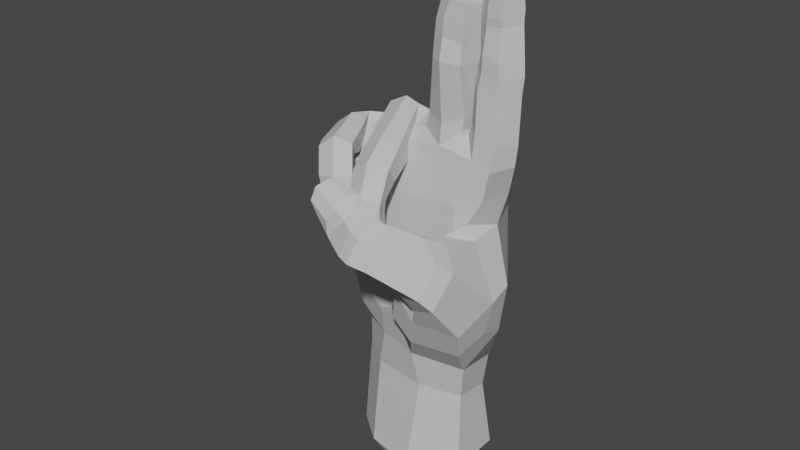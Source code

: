 # Source: U_Handshape.blend  (saved by Blender 3.6.11; exported with 4.5.12 LTS)
import bpy
from mathutils import Matrix  # noqa: F401  (used for matrix-valued properties, if any)

bpy.ops.wm.read_factory_settings(use_empty=True)
scene = bpy.context.scene
scene.name = 'Scene'

# ---- collections
col_u = bpy.data.collections.new('U'); scene.collection.children.link(col_u)

# ---- materials (node trees are filled in below, after node groups)
mat_material__46_024 = bpy.data.materials.new('Material #46.024')
mat_material__46_024.alpha_threshold = 0.0
mat_material__46_024.use_transparent_shadow = False
mat_material__46_024.diffuse_color = (0.6038, 0.6038, 0.6038, 1.0)
mat_material__46_024.specular_color = (0.9, 0.9, 0.9)
mat_material__46_024.roughness = 0.5
mat_material__46_024.specular_intensity = 0.0

# ---- material node trees

# ---- world
world_world = bpy.data.worlds.new('World'); scene.world = world_world
world_world.use_nodes = True; world_world.node_tree.nodes.clear()
_N = world_world.node_tree.nodes; _L = world_world.node_tree.links
n0 = _N.new('ShaderNodeOutputWorld'); n0.name = 'World Output'; n0.location = (300, 300)
n1 = _N.new('ShaderNodeBackground'); n1.name = 'Background'; n1.location = (10, 300)
n1.inputs[0].default_value = (0.05088, 0.05088, 0.05088, 1.0)
_L.new(n1.outputs[0], n0.inputs[0])
n0.is_active_output = True
world_world.color = (0.05088, 0.05088, 0.05088)
world_world.use_sun_shadow = False
world_world.sun_shadow_jitter_overblur = 0.0

# ---- meshes
me_untitled_024 = bpy.data.meshes.new('Untitled.024')
me_untitled_024.from_pydata([(11.76, 7.368, 50.31), (4.286, 6.906, 69.74), (12.5, 5.775, 69.46), (2.974, 8.616, 49.93), (-5.755, 7.524, 48.69), (-4.998, 5.54, 67.98), (-15.27, 2.925, 62.78), (-13.79, 3.578, 46.09), (13.56, -5.056, 59.59), (4.212, 9.228, 37.93), (-4.97, 8.638, 36.83), (-13.56, 4.419, 37.15), (16.69, -15.18, 58.47), (9.196, -7.982, 60.43), (16.28, 0.7717, 67.74), (16.2, -5.286, 73.21), (14.47, 3.066, 86.69), (18.45, -0.03672, 86.03), (15.89, -3.927, 86.03), (12.05, -11.18, 61.06), (6.964, -11.43, 60.9), (4.94, -13.42, 56.28), (9.462, -14.72, 62.95), (5.625, -13.83, 61.55), (3.434, -15.23, 57.35), (9.368, 1.472, 77.94), (10.6, 2.308, 86.92), (14.99, 3.09, 89.68), (18.73, 0.07503, 89.31), (16.38, -3.658, 89.04), (10.83, 2.366, 89.94), (15.28, 2.914, 92.51), (18.67, -0.09371, 92.29), (16.03, -3.687, 92.09), (11.15, 1.954, 92.98), (11.08, -1.576, 92.85), (15.33, 2.38, 98.08), (18.27, -0.1984, 97.99), (15.85, -3.07, 97.73), (11.32, 1.615, 98.24), (11.5, -2.236, 97.71), (15.24, 2.447, 99.68), (18.42, -0.4326, 99.49), (15.8, -3.27, 99.22), (11.36, 1.649, 99.98), (11.41, -2.166, 99.38), (15.14, 2.258, 100.9), (18.48, -0.3964, 100.8), (16.03, -3.276, 100.6), (11.19, 1.17, 101.3), (11.46, -2.135, 100.9), (15.3, 1.836, 103.0), (18.48, -0.9616, 104.1), (16.72, -3.118, 104.5), (11.78, 1.185, 104.8), (11.84, -1.784, 105.0), (18.67, -1.222, 108.8), (16.58, -2.297, 109.7), (13.51, -1.179, 109.9), (14.8, -17.14, 60.33), (13.16, -20.28, 54.23), (7.831, -18.41, 52.49), (7.223, -22.59, 63.51), (4.512, -19.06, 65.62), (2.5, -17.98, 62.81), (0.9551, -19.66, 59.95), (5.746, -24.8, 59.0), (1.966, -22.26, 57.98), (13.56, 4.956, 74.25), (17.96, -0.3488, 73.29), (9.122, 4.014, 72.65), (7.724, 4.345, 72.4), (0.1523, 4.915, 72.79), (-2.131, 5.137, 72.07), (-9.338, 3.905, 68.8), (-11.11, 3.683, 68.37), (-19.2, -0.3711, 61.14), (-18.09, 0.5851, 45.87), (9.594, -2.299, 77.68), (12.91, 0.9992, 109.5), (16.53, 1.219, 111.4), (14.82, -5.038, 67.48), (17.52, 0.2398, 105.8), (15.48, 1.455, 105.2), (13.46, 1.598, 106.1), (14.46, 1.262, 111.1), (18.18, -0.209, 110.3), (12.07, 7.007, 61.52), (-18.13, -0.2906, 54.23), (-14.51, 3.068, 55.41), (-5.835, 6.649, 58.06), (3.723, 8.037, 60.46), (-18.71, -3.847, 60.88), (12.32, -5.077, 74.54), (-6.217, -4.273, 73.24), (9.698, 1.985, 79.81), (13.81, 3.479, 78.13), (18.14, 0.06452, 76.93), (16.52, -4.632, 77.92), (15.03, -2.481, 110.5), (14.21, -3.972, 104.9), (13.44, -3.523, 100.7), (13.45, -3.566, 99.31), (13.15, -3.297, 97.69), (12.97, -3.904, 92.79), (12.8, -3.785, 89.74), (12.19, -3.931, 86.68), (15.89, 0.3275, 111.1), (10.15, -1.678, 86.58), (10.59, -1.624, 89.41), (12.5, -4.593, 79.19), (10.1, -2.033, 79.83), (9.308, 0.6109, 80.71), (10.12, -0.01364, 90.62), (5.857, 1.957, 90.86), (4.961, 2.909, 80.63), (9.023, -2.936, 80.81), (9.469, -5.15, 90.39), (1.991, 0.06534, 91.24), (0.8604, 0.6196, 80.63), (-0.1896, 1.652, 78.48), (1.866, -3.326, 80.28), (0.7843, -2.873, 77.25), (10.58, -0.3513, 93.51), (6.341, 1.745, 93.63), (9.28, -4.553, 94.09), (2.506, 0.01583, 94.11), (3.3, -4.513, 90.72), (10.77, -0.7545, 96.2), (6.845, 1.54, 95.97), (9.519, -4.724, 97.03), (2.877, -0.07545, 97.28), (11.57, -1.199, 100.6), (7.771, 0.9058, 100.9), (9.842, -4.552, 101.0), (4.089, -0.704, 101.8), (3.9, -4.465, 97.55), (5.085, -4.493, 101.6), (11.62, -0.9508, 102.1), (7.904, 1.174, 102.5), (9.699, -4.311, 102.5), (4.375, -0.4125, 103.4), (5.223, -4.176, 103.3), (11.84, -0.7348, 103.4), (8.022, 1.129, 103.8), (10.12, -4.079, 103.8), (4.485, -0.7507, 104.7), (5.473, -3.933, 104.7), (12.27, -1.299, 107.1), (8.489, 0.6287, 106.0), (10.96, -3.331, 108.1), (5.281, -0.6554, 108.2), (5.878, -3.123, 108.8), (10.51, -2.688, 113.0), (12.13, -0.7966, 112.1), (6.322, -0.4299, 113.0), (7.273, -2.268, 113.3), (9.067, -3.151, 113.9), (8.702, -4.704, 108.7), (7.681, -4.87, 104.3), (7.502, -5.1, 103.0), (7.297, -5.356, 101.4), (5.998, -5.304, 98.09), (5.843, -5.251, 94.97), (3.553, -4.48, 94.1), (5.9, -6.108, 90.85), (5.523, -4.721, 79.42), (9.376, 0.3494, 113.9), (6.767, 0.2373, 109.4), (8.739, 0.4835, 108.3), (11.03, -0.1956, 108.9), (7.696, 0.4061, 114.3), (9.468, 0.8853, 114.6), (11.21, 0.2097, 113.7), (4.512, 4.436, 77.33), (9.016, 1.459, 77.79), (8.385, -2.825, 77.89), (5.255, -4.832, 75.29), (-3.044, -0.2731, 79.65), (-0.9365, -7.903, 74.81), (-4.936, -8.617, 74.97), (-6.916, 1.056, 79.89), (-3.16, 0.0799, 75.86), (-1.353, -5.512, 70.53), (-8.271, -8.893, 72.95), (-10.45, 0.8522, 78.04), (-10.8, 2.083, 75.52), (-9.448, -2.105, 75.92), (-9.88, -2.325, 74.4), (-0.3351, -9.893, 73.51), (-4.178, -11.21, 73.88), (-0.7814, -7.89, 69.72), (-7.52, -11.42, 71.77), (-7.14, -6.707, 70.42), (0.3036, -12.39, 72.01), (-3.46, -13.74, 72.75), (-0.3564, -10.13, 68.69), (-6.769, -13.73, 70.4), (-6.231, -9.037, 69.3), (0.5079, -15.0, 66.45), (-3.042, -16.39, 66.25), (-1.045, -11.53, 65.74), (-6.705, -15.04, 65.67), (-5.644, -10.72, 68.96), (-5.541, -11.53, 65.46), (0.448, -15.15, 64.79), (-3.103, -16.69, 64.54), (-1.191, -11.71, 64.44), (-6.662, -15.26, 64.02), (-5.754, -11.76, 64.09), (0.4472, -15.18, 63.37), (-3.105, -16.71, 63.26), (-1.137, -11.92, 63.15), (-6.556, -14.99, 62.69), (-5.5, -12.05, 62.81), (0.06088, -13.93, 59.6), (-3.271, -16.01, 60.56), (-1.084, -11.62, 59.99), (-6.512, -14.35, 59.66), (-5.84, -11.75, 60.16), (-2.339, -10.86, 55.61), (-0.777, -12.74, 55.4), (-6.453, -12.91, 55.45), (-5.568, -11.21, 55.7), (-3.79, -10.21, 55.27), (-3.203, -10.31, 60.23), (-3.424, -11.19, 62.94), (-3.472, -10.93, 64.09), (-3.465, -10.72, 65.43), (-3.258, -9.525, 68.21), (-3.526, -8.015, 68.55), (-4.051, -5.511, 69.61), (-6.197, -2.691, 75.64), (-3.756, -12.61, 53.86), (-5.445, -14.47, 58.03), (-3.471, -14.98, 58.51), (-1.46, -14.14, 57.87), (-5.458, -13.15, 53.83), (-3.723, -13.37, 53.06), (-1.944, -13.07, 53.8), (-6.67, 4.887, 76.21), (-2.186, 1.632, 78.28), (-2.465, -1.907, 76.24), (-13.42, -1.686, 76.07), (-11.56, -6.012, 74.56), (-15.16, -7.243, 74.54), (-17.08, -2.571, 75.14), (-13.21, -3.12, 72.12), (-11.77, -5.467, 71.11), (-18.34, -8.076, 72.21), (-20.23, -3.118, 72.57), (-20.41, -1.131, 70.27), (-18.39, -4.016, 70.25), (-19.31, -4.071, 70.15), (-10.76, -8.173, 73.96), (-14.45, -9.111, 74.36), (-10.99, -7.396, 70.53), (-17.57, -10.09, 72.06), (-9.893, -10.38, 73.41), (-13.49, -11.3, 74.15), (-10.98, -8.686, 70.58), (-16.58, -11.98, 71.7), (-8.656, -11.96, 67.93), (-11.39, -14.18, 67.67), (-10.62, -9.24, 67.33), (-14.96, -13.94, 67.09), (-15.53, -10.46, 69.38), (-14.89, -10.82, 66.94), (-8.393, -11.8, 66.13), (-11.04, -14.34, 65.81), (-10.48, -9.232, 65.99), (-14.52, -13.92, 65.18), (-14.6, -10.73, 65.33), (-8.139, -12.0, 65.01), (-10.8, -14.29, 64.61), (-10.2, -9.526, 64.77), (-14.31, -13.45, 64.11), (-14.36, -10.68, 64.08), (-7.679, -11.52, 62.39), (-10.68, -13.79, 62.48), (-8.918, -9.492, 62.3), (-13.41, -12.62, 60.62), (-13.23, -10.12, 61.07), (-8.489, -9.162, 58.17), (-7.164, -10.87, 58.43), (-11.97, -11.52, 56.9), (-11.38, -9.854, 57.24), (-9.923, -8.815, 57.22), (-11.08, -8.503, 61.76), (-12.5, -9.414, 64.3), (-12.76, -9.238, 65.39), (-12.97, -9.211, 66.7), (-13.47, -8.741, 69.65), (-13.59, -8.254, 69.23), (-16.79, -9.173, 69.74), (-14.52, -6.002, 69.66), (-17.42, -7.093, 69.73), (-15.3, -3.854, 69.79), (-9.288, -11.11, 56.21), (-11.92, -12.73, 59.5), (-10.31, -13.0, 60.55), (-8.402, -12.09, 60.52), (-10.56, -11.74, 55.82), (-8.956, -11.85, 55.59), (-7.655, -11.37, 56.73), (-17.18, 2.102, 71.82), (-12.44, 1.127, 75.24), (-12.87, -3.553, 73.12), (-16.02, -6.582, 69.78), (-4.542, -6.38, 64.87), (-15.43, -6.537, 62.95), (-17.62, -3.548, 53.6), (-2.978, -6.686, 56.49), (-14.06, -6.59, 55.06), (14.97, -18.6, 51.94), (16.23, -12.72, 44.42), (9.544, -16.88, 49.34), (-16.97, -3.478, 45.42), (-0.4032, -7.945, 50.09), (5.488, -12.7, 53.75), (-5.1, -8.544, 40.56), (3.118, -9.568, 34.3), (-12.09, 4.231, 26.33), (-5.86, -6.731, 33.84), (10.93, -4.181, 25.05), (4.425, 7.841, 22.99), (-4.894, 7.999, 24.33), (-13.42, 5.019, 7.698), (-6.782, 9.495, 8.393), (4.687, 9.917, 8.593), (11.5, 5.464, 9.156), (11.05, -4.528, 8.259), (2.283, -10.07, 7.819), (-7.66, -8.246, 8.236), (8.879, -16.46, 46.61), (5.277, -6.312, 65.42), (10.03, -6.505, 66.01), (6.024, -6.495, 55.43), (9.745, -6.518, 58.63), (10.58, 3.379, 23.79), (16.08, -0.1749, 39.91), (18.19, -5.344, 48.92), (14.91, -0.2674, 61.47), (3.999, -24.77, 64.79), (2.545, -26.07, 60.02), (1.51, -21.89, 58.81), (4.451, -20.03, 66.96), (3.232, -17.89, 64.17), (1.63, -24.11, 65.19), (0.3078, -25.55, 60.57), (-0.2151, -21.04, 59.16), (3.32, -19.58, 67.43), (2.123, -17.17, 64.14), (-0.8038, -22.7, 65.77), (-4.342, -23.23, 61.93), (-4.316, -19.37, 60.87), (-0.9105, -18.59, 68.99), (-1.83, -16.14, 65.9), (-8.682, -21.47, 64.46), (-9.038, -19.16, 64.4), (-6.427, -16.65, 68.47), (-6.173, -17.72, 69.96), (-4.496, -15.68, 62.9), (-8.815, -17.4, 66.8), (0.09868, -17.44, 61.08), (1.56, -18.84, 60.6), (-8.559, -19.64, 68.34), (-2.766, -20.01, 68.93), (-3.504, -22.03, 66.61), (-5.115, -22.72, 64.4), (-7.604, -19.09, 70.34), (-9.056, -20.91, 69.07), (-9.411, -21.82, 66.65), (11.32, 3.943, 30.65), (12.19, 4.329, 37.89), (3.715, -7.762, 26.41), (-13.43, 4.267, 31.93), (-5.164, 7.702, 30.61), (4.309, 7.883, 29.94), (-16.36, 0.2356, 37.93), (12.21, -5.684, 62.57), (5.892, -10.68, 55.83), (2.165, -13.35, 49.72), (-1.959, -9.052, 42.15), (2.043, -13.47, 43.5), (17.2, 0.3922, 49.62), (-12.84, -5.119, 37.61), (-4.309, -7.731, 48.54), (13.88, -9.505, 38.02), (6.394, -13.8, 40.23), (16.89, -5.587, 42.41), (12.2, -5.251, 32.13), (-6.596, -7.171, 27.2), (-14.16, -0.9619, 32.63), (-9.759, -7.133, 42.25), (-13.19, -6.993, 47.99), (-13.26, -1.934, 27.19), (-13.99, -3.298, 8.107), (-10.53, 4.029, 3.842), (-10.98, -2.44, 4.16), (-5.372, 7.51, 4.383), (3.547, 7.838, 4.538), (8.842, 4.374, 4.976), (8.498, -3.396, 4.279), (1.677, -7.704, 3.936), (-6.055, -6.288, 4.26)], [], [(1, 2, 87, 91), (91, 90, 5, 1), (90, 89, 6, 5), (5, 6, 75, 74), (8, 342, 380, 13), (0, 374, 9, 3), (3, 9, 10, 4), (4, 10, 11, 7), (8, 19, 12, 341), (17, 97, 96, 16), (18, 98, 97, 17), (13, 20, 19, 8), (19, 22, 59, 12), (20, 23, 22, 19), (21, 24, 23, 20), (59, 60, 314, 12), (60, 61, 316, 314), (96, 95, 26, 16), (95, 25, 78, 111), (16, 27, 28, 17), (17, 28, 29, 18), (26, 30, 27, 16), (108, 109, 30, 26), (27, 31, 32, 28), (28, 32, 33, 29), (30, 34, 31, 27), (109, 35, 34, 30), (31, 36, 37, 32), (32, 37, 38, 33), (34, 39, 36, 31), (35, 40, 39, 34), (373, 374, 340, 391), (378, 325, 326, 377), (377, 326, 322, 376), (12, 314, 315, 341), (36, 41, 42, 37), (37, 42, 43, 38), (39, 44, 41, 36), (40, 45, 44, 39), (41, 46, 47, 42), (42, 47, 48, 43), (44, 49, 46, 41), (45, 50, 49, 44), (46, 51, 52, 47), (47, 52, 53, 48), (49, 54, 51, 46), (50, 55, 54, 49), (52, 56, 57, 53), (55, 58, 79, 54), (61, 24, 21, 316), (22, 63, 62, 59), (23, 64, 63, 22), (24, 65, 64, 23), (59, 62, 66, 60), (60, 66, 67, 61), (61, 67, 65, 24), (2, 70, 25, 68), (2, 68, 69, 14), (1, 71, 70, 2), (70, 71, 175, 25), (174, 175, 71, 1), (1, 72, 120, 174), (73, 72, 1, 5), (240, 241, 73, 5), (72, 73, 241, 120), (5, 74, 186, 240), (74, 75, 306, 186), (75, 6, 305, 306), (89, 88, 76, 6), (6, 76, 251, 305), (176, 78, 25, 175), (58, 55, 100, 99), (100, 55, 50, 101), (101, 50, 45, 102), (102, 45, 40, 103), (103, 40, 35, 104), (104, 35, 109, 105), (105, 109, 108, 106), (108, 111, 110, 106), (57, 56, 107, 99), (84, 83, 51, 54), (82, 52, 51, 83), (85, 79, 107, 80), (86, 82, 83, 80), (80, 83, 84, 85), (84, 54, 79, 85), (82, 86, 56, 52), (78, 176, 177, 93), (241, 242, 122, 120), (88, 89, 7, 77), (89, 90, 4, 7), (90, 91, 3, 4), (88, 311, 92, 76), (76, 92, 253, 251), (77, 317, 311, 88), (307, 188, 186, 306), (69, 15, 81, 14), (15, 93, 336, 81), (93, 177, 335, 336), (177, 122, 242, 94), (95, 96, 68, 25), (96, 97, 69, 68), (69, 97, 98, 15), (57, 99, 100, 53), (53, 100, 101, 48), (48, 101, 102, 43), (43, 102, 103, 38), (38, 103, 104, 33), (33, 104, 105, 29), (29, 105, 106, 18), (106, 110, 98, 18), (58, 99, 107, 79), (86, 80, 107, 56), (95, 111, 108, 26), (15, 98, 110, 93), (93, 110, 111, 78), (113, 112, 115, 114), (117, 116, 112, 113), (115, 119, 118, 114), (119, 120, 122, 121), (114, 124, 123, 113), (113, 123, 125, 117), (118, 126, 124, 114), (127, 164, 126, 118), (124, 129, 128, 123), (123, 128, 130, 125), (126, 131, 129, 124), (164, 136, 131, 126), (129, 133, 132, 128), (128, 132, 134, 130), (131, 135, 133, 129), (136, 137, 135, 131), (133, 139, 138, 132), (132, 138, 140, 134), (135, 141, 139, 133), (137, 142, 141, 135), (139, 144, 143, 138), (138, 143, 145, 140), (141, 146, 144, 139), (142, 147, 146, 141), (144, 149, 148, 143), (143, 148, 150, 145), (146, 151, 149, 144), (147, 152, 151, 146), (148, 154, 153, 150), (152, 156, 155, 151), (156, 152, 158, 157), (158, 152, 147, 159), (159, 147, 142, 160), (160, 142, 137, 161), (161, 137, 136, 162), (162, 136, 164, 163), (163, 164, 127, 165), (127, 121, 166, 165), (153, 154, 167, 157), (168, 169, 149, 151), (170, 148, 149, 169), (171, 155, 167, 172), (173, 170, 169, 172), (172, 169, 168, 171), (168, 151, 155, 171), (170, 173, 154, 148), (119, 115, 174, 120), (115, 112, 175, 174), (175, 112, 116, 176), (153, 157, 158, 150), (150, 158, 159, 145), (145, 159, 160, 140), (140, 160, 161, 134), (134, 161, 162, 130), (130, 162, 163, 125), (125, 163, 165, 117), (165, 166, 116, 117), (156, 157, 167, 155), (173, 172, 167, 154), (119, 121, 127, 118), (176, 116, 166, 177), (177, 166, 121, 122), (179, 178, 181, 180), (183, 182, 178, 179), (181, 185, 184, 180), (185, 186, 188, 187), (180, 190, 189, 179), (179, 189, 191, 183), (184, 192, 190, 180), (193, 198, 192, 184), (190, 195, 194, 189), (189, 194, 196, 191), (192, 197, 195, 190), (198, 203, 197, 192), (195, 200, 199, 194), (194, 199, 201, 196), (197, 202, 200, 195), (203, 204, 202, 197), (200, 206, 205, 199), (199, 205, 207, 201), (202, 208, 206, 200), (204, 209, 208, 202), (206, 211, 210, 205), (205, 210, 212, 207), (208, 213, 211, 206), (209, 214, 213, 208), (211, 216, 215, 210), (210, 215, 217, 212), (213, 218, 216, 211), (214, 219, 218, 213), (215, 221, 220, 217), (219, 223, 222, 218), (223, 219, 225, 224), (225, 219, 214, 226), (226, 214, 209, 227), (227, 209, 204, 228), (228, 204, 203, 229), (229, 203, 198, 230), (230, 198, 193, 231), (193, 187, 232, 231), (220, 221, 233, 224), (234, 235, 216, 218), (236, 215, 216, 235), (237, 222, 233, 238), (239, 236, 235, 238), (238, 235, 234, 237), (234, 218, 222, 237), (236, 239, 221, 215), (185, 181, 240, 186), (181, 178, 241, 240), (241, 178, 182, 242), (220, 224, 225, 217), (217, 225, 226, 212), (212, 226, 227, 207), (207, 227, 228, 201), (201, 228, 229, 196), (196, 229, 230, 191), (191, 230, 231, 183), (231, 232, 182, 183), (223, 224, 233, 222), (239, 238, 233, 221), (185, 187, 193, 184), (242, 182, 232, 94), (94, 232, 187, 188), (244, 243, 246, 245), (248, 247, 243, 244), (246, 250, 249, 245), (250, 251, 253, 252), (245, 255, 254, 244), (244, 254, 256, 248), (249, 257, 255, 245), (296, 294, 257, 249), (255, 259, 258, 254), (254, 258, 260, 256), (257, 261, 259, 255), (294, 266, 261, 257), (259, 263, 262, 258), (258, 262, 264, 260), (261, 265, 263, 259), (266, 267, 265, 261), (263, 269, 268, 262), (262, 268, 270, 264), (265, 271, 269, 263), (267, 272, 271, 265), (269, 274, 273, 268), (268, 273, 275, 270), (271, 276, 274, 269), (272, 277, 276, 271), (274, 279, 278, 273), (273, 278, 280, 275), (276, 281, 279, 274), (277, 282, 281, 276), (278, 284, 283, 280), (282, 286, 285, 281), (286, 282, 288, 287), (288, 282, 277, 289), (289, 277, 272, 290), (290, 272, 267, 291), (291, 267, 266, 292), (292, 266, 294, 293), (293, 294, 296, 295), (296, 252, 297, 295), (283, 284, 298, 287), (299, 300, 279, 281), (301, 278, 279, 300), (302, 285, 298, 303), (304, 301, 300, 303), (303, 300, 299, 302), (299, 281, 285, 302), (301, 304, 284, 278), (250, 246, 305, 251), (246, 243, 306, 305), (306, 243, 247, 307), (283, 287, 288, 280), (280, 288, 289, 275), (275, 289, 290, 270), (270, 290, 291, 264), (264, 291, 292, 260), (260, 292, 293, 256), (256, 293, 295, 248), (295, 297, 247, 248), (286, 287, 298, 285), (304, 303, 298, 284), (250, 252, 296, 249), (307, 247, 297, 308), (308, 297, 252, 253), (307, 308, 94, 188), (94, 309, 335, 177), (308, 310, 309, 94), (310, 308, 253, 92), (338, 381, 13, 380), (310, 313, 312, 309), (92, 311, 313, 310), (381, 319, 316, 21), (319, 381, 338, 337), (320, 383, 318, 387), (334, 389, 388, 315), (318, 382, 319, 337), (376, 322, 396, 393), (333, 392, 396, 397), (322, 326, 328, 327), (326, 325, 329, 328), (325, 339, 330, 329), (339, 324, 331, 330), (324, 375, 332, 331), (375, 392, 333, 332), (335, 337, 338, 336), (335, 309, 312, 337), (380, 81, 336, 338), (87, 0, 3, 91), (385, 0, 87, 342), (342, 87, 2, 14), (324, 339, 373, 391), (62, 343, 344, 66), (66, 344, 345, 67), (63, 346, 343, 62), (64, 347, 346, 63), (343, 348, 349, 344), (344, 349, 350, 345), (346, 351, 348, 343), (347, 352, 351, 346), (348, 353, 354, 349), (349, 354, 355, 350), (351, 356, 353, 348), (352, 357, 356, 351), (354, 358, 359, 355), (357, 360, 361, 356), (360, 357, 362, 363), (362, 357, 352, 364), (364, 352, 347, 365), (365, 347, 64, 65), (359, 358, 366, 363), (367, 368, 353, 356), (369, 354, 353, 368), (370, 361, 366, 371), (372, 369, 368, 371), (371, 368, 367, 370), (367, 356, 361, 370), (369, 372, 358, 354), (359, 363, 362, 355), (355, 362, 364, 350), (350, 364, 365, 345), (345, 365, 65, 67), (360, 363, 366, 361), (372, 371, 366, 358), (325, 378, 373, 339), (0, 385, 340, 374), (324, 391, 321, 375), (323, 386, 379, 393), (376, 11, 10, 377), (377, 10, 9, 378), (378, 9, 374, 373), (77, 7, 11, 379), (13, 381, 21, 20), (342, 14, 81, 380), (318, 383, 384, 382), (8, 341, 385, 342), (317, 386, 394, 395), (383, 321, 389, 384), (385, 341, 390, 340), (317, 77, 379, 386), (318, 337, 312, 387), (387, 312, 313, 395), (395, 313, 311, 317), (319, 382, 334, 316), (382, 384, 389, 334), (315, 314, 316, 334), (389, 321, 391, 388), (390, 341, 315, 388), (390, 388, 391, 340), (379, 11, 376, 393), (323, 321, 383, 320), (375, 321, 323, 392), (386, 323, 320, 394), (394, 320, 387, 395), (392, 323, 393, 396), (396, 322, 327, 397), (333, 397, 399, 405), (398, 400, 401, 402, 403, 404, 405, 399), (328, 329, 401, 400), (327, 328, 400, 398), (331, 332, 404, 403), (397, 327, 398, 399), (330, 331, 403, 402), (329, 330, 402, 401), (332, 333, 405, 404)])
_uv = me_untitled_024.uv_layers.new(name='UVChannel_1')
_uv.uv.foreach_set('vector', [0.0, 1.0, 1.0, 1.0, 1.0, 0.4928, 0.0, 0.5248, 0.0, 0.5248, 0.0, 0.5291, 0.0, 1.0, 0.0, 1.0, 0.0, 0.5291, 0.0, 0.5236, 0.0, 1.0, 0.0, 1.0, 0.0, 1.0, 0.0, 1.0, 0.0, 1.0, 0.0, 1.0, 1.0, 0.0, 1.0, 0.2045, 1.0, 0.09277, 1.0, 0.0, 1.0, 0.0, 0.4336, 0.0, 0.0, 0.0, 0.0, 0.0, 0.0, 0.0, 0.0, 0.0, 0.0, 0.0, 0.0, 0.0, 0.0, 0.0, 0.0, 0.0, 0.0, 0.0, 0.0, 0.0, 1.0, 0.0, 1.0, 0.0, 1.0, 0.0, 1.0, 0.0, 1.0, 1.0, 1.0, 1.0, 1.0, 1.0, 1.0, 1.0, 1.0, 1.0, 1.0, 1.0, 1.0, 1.0, 1.0, 1.0, 1.0, 0.0, 1.0, 0.0, 1.0, 0.0, 1.0, 0.0, 1.0, 0.0, 1.0, 0.0, 1.0, 0.0, 1.0, 0.0, 1.0, 0.0, 1.0, 0.0, 1.0, 0.0, 1.0, 0.0, 1.0, 0.0, 1.0, 0.0, 1.0, 0.0, 1.0, 0.0, 1.0, 0.0, 1.0, 0.0, 1.0, 0.0, 1.0, 0.0, 1.0, 0.0, 1.0, 0.0, 1.0, 0.0, 1.0, 0.0, 1.0, 1.0, 1.0, 1.0, 1.0, 1.0, 1.0, 1.0, 1.0, 1.0, 1.0, 1.0, 1.0, 1.0, 1.0, 1.0, 1.0, 1.0, 1.0, 1.0, 1.0, 1.0, 1.0, 1.0, 1.0, 1.0, 1.0, 1.0, 1.0, 1.0, 1.0, 1.0, 1.0, 1.0, 1.0, 1.0, 1.0, 1.0, 1.0, 1.0, 1.0, 1.0, 1.0, 1.0, 1.0, 1.0, 1.0, 1.0, 1.0, 1.0, 1.0, 1.0, 1.0, 1.0, 1.0, 1.0, 1.0, 1.0, 1.0, 1.0, 1.0, 1.0, 1.0, 1.0, 1.0, 1.0, 1.0, 1.0, 1.0, 1.0, 1.0, 1.0, 1.0, 1.0, 1.0, 1.0, 1.0, 1.0, 1.0, 1.0, 1.0, 1.0, 1.0, 1.0, 1.0, 1.0, 1.0, 1.0, 1.0, 1.0, 1.0, 1.0, 1.0, 1.0, 1.0, 1.0, 1.0, 1.0, 1.0, 1.0, 1.0, 1.0, 1.0, 1.0, 1.0, 1.0, 1.0, 1.0, 1.0, 1.0, 1.0, 1.0, 0.3949, 0.0, 0.4336, 0.0, 1.0, 0.0, 1.0, 0.0, 0.0, 0.0, 0.0, 0.0, 0.0, 0.0, 0.0, 0.0, 0.0, 0.0, 0.0, 0.0, 0.0, 0.0, 0.0, 0.0, 1.0, 0.0, 1.0, 0.0, 1.0, 0.0, 1.0, 0.0, 1.0, 1.0, 1.0, 1.0, 1.0, 1.0, 1.0, 1.0, 1.0, 1.0, 1.0, 1.0, 1.0, 1.0, 1.0, 1.0, 1.0, 1.0, 1.0, 1.0, 1.0, 1.0, 1.0, 1.0, 1.0, 1.0, 1.0, 1.0, 1.0, 1.0, 1.0, 1.0, 1.0, 1.0, 1.0, 1.0, 1.0, 1.0, 1.0, 1.0, 1.0, 1.0, 1.0, 1.0, 1.0, 1.0, 1.0, 1.0, 1.0, 1.0, 1.0, 1.0, 1.0, 1.0, 1.0, 1.0, 1.0, 1.0, 1.0, 1.0, 1.0, 1.0, 1.0, 1.0, 1.0, 1.0, 1.0, 1.0, 1.0, 1.0, 1.0, 1.0, 1.0, 1.0, 1.0, 1.0, 1.0, 1.0, 1.0, 1.0, 1.0, 1.0, 1.0, 1.0, 1.0, 1.0, 1.0, 1.0, 1.0, 1.0, 1.0, 1.0, 1.0, 1.0, 1.0, 1.0, 1.0, 1.0, 1.0, 1.0, 1.0, 1.0, 1.0, 1.0, 1.0, 1.0, 1.0, 1.0, 1.0, 1.0, 1.0, 1.0, 1.0, 0.0, 1.0, 0.0, 1.0, 0.0, 1.0, 0.0, 1.0, 0.0, 1.0, 0.0, 1.0, 0.0, 1.0, 0.0, 1.0, 0.0, 1.0, 0.0, 1.0, 0.0, 1.0, 0.0, 1.0, 0.0, 1.0, 0.0, 1.0, 0.0, 1.0, 0.0, 1.0, 0.0, 1.0, 0.0, 1.0, 0.0, 1.0, 0.0, 1.0, 0.0, 1.0, 0.0, 1.0, 0.0, 1.0, 0.0, 1.0, 0.0, 1.0, 0.0, 1.0, 0.0, 1.0, 0.0, 1.0, 1.0, 0.6227, 1.0, 0.6197, 1.0, 1.0, 1.0, 1.0, 1.0, 1.0, 1.0, 1.0, 1.0, 1.0, 1.0, 0.0, 1.0, 0.216, 1.0, 0.6227, 1.0, 1.0, 1.0, 0.6227, 1.0, 0.216, 1.0, 0.3966, 1.0, 0.6197, 1.0, 0.0, 1.0, 0.3966, 1.0, 0.216, 1.0, 0.0, 1.0, 0.0, 1.0, 0.0, 1.0, 1.0, 1.0, 0.0, 1.0, 0.0, 1.0, 0.0, 1.0, 0.0, 1.0, 0.0, 1.0, 0.0, 1.0, 0.0, 1.0, 0.0, 1.0, 0.0, 1.0, 0.0, 1.0, 0.0, 1.0, 0.0, 1.0, 1.0, 1.0, 0.0, 1.0, 0.0, 1.0, 0.0, 1.0, 0.0, 1.0, 0.0, 1.0, 0.0, 1.0, 0.0, 1.0, 0.0, 1.0, 0.0, 1.0, 0.0, 1.0, 0.0, 1.0, 0.0, 1.0, 0.0, 0.5236, 0.0, 0.5339, 0.0, 1.0, 0.0, 1.0, 0.0, 1.0, 0.0, 1.0, 0.0, 1.0, 0.0, 1.0, 1.0, 1.0, 1.0, 1.0, 1.0, 1.0, 1.0, 1.0, 1.0, 1.0, 1.0, 1.0, 1.0, 1.0, 1.0, 1.0, 1.0, 1.0, 1.0, 1.0, 1.0, 1.0, 1.0, 1.0, 1.0, 1.0, 1.0, 1.0, 1.0, 1.0, 1.0, 1.0, 1.0, 1.0, 1.0, 1.0, 1.0, 1.0, 1.0, 1.0, 1.0, 1.0, 1.0, 1.0, 1.0, 1.0, 1.0, 1.0, 1.0, 1.0, 1.0, 1.0, 1.0, 1.0, 1.0, 1.0, 1.0, 1.0, 1.0, 1.0, 1.0, 1.0, 1.0, 1.0, 1.0, 1.0, 1.0, 1.0, 1.0, 1.0, 1.0, 1.0, 1.0, 1.0, 1.0, 1.0, 1.0, 1.0, 1.0, 1.0, 1.0, 1.0, 1.0, 1.0, 1.0, 1.0, 1.0, 1.0, 1.0, 1.0, 1.0, 1.0, 1.0, 1.0, 1.0, 1.0, 1.0, 1.0, 1.0, 1.0, 1.0, 1.0, 1.0, 1.0, 1.0, 1.0, 1.0, 1.0, 1.0, 1.0, 1.0, 1.0, 1.0, 1.0, 1.0, 1.0, 1.0, 1.0, 1.0, 1.0, 1.0, 1.0, 1.0, 1.0, 1.0, 1.0, 1.0, 1.0, 1.0, 1.0, 1.0, 1.0, 1.0, 1.0, 1.0, 1.0, 1.0, 0.0, 1.0, 1.0, 1.0, 0.379, 1.0, 0.0, 1.0, 1.0, 0.0, 1.0, 1.0, 1.0, 1.0, 1.0, 0.0, 0.5339, 0.0, 0.5236, 0.0, 0.0, 0.0, 0.0, 0.0, 0.5236, 0.0, 0.5291, 0.0, 0.0, 0.0, 0.0, 0.0, 0.5291, 0.0, 0.5248, 0.0, 0.0, 0.0, 0.0, 0.0, 0.5339, 0.0, 0.5339, 0.0, 1.0, 0.0, 1.0, 0.0, 1.0, 0.0, 1.0, 0.0, 1.0, 0.0, 1.0, 0.0, 0.0, 0.0, 0.0, 0.0, 0.5339, 0.0, 0.5339, 1.0, 1.0, 0.0, 1.0, 0.0, 1.0, 1.0, 1.0, 1.0, 1.0, 1.0, 1.0, 1.0, 1.0, 1.0, 1.0, 1.0, 1.0, 1.0, 1.0, 1.0, 1.0, 1.0, 1.0, 1.0, 0.0, 1.0, 0.379, 1.0, 0.1931, 1.0, 0.0, 1.0, 1.0, 1.0, 1.0, 0.0, 1.0, 1.0, 1.0, 1.0, 1.0, 1.0, 1.0, 1.0, 1.0, 1.0, 1.0, 1.0, 1.0, 1.0, 1.0, 1.0, 1.0, 1.0, 1.0, 1.0, 1.0, 1.0, 1.0, 1.0, 1.0, 1.0, 1.0, 1.0, 1.0, 1.0, 1.0, 1.0, 1.0, 1.0, 1.0, 1.0, 1.0, 1.0, 1.0, 1.0, 1.0, 1.0, 1.0, 1.0, 1.0, 1.0, 1.0, 1.0, 1.0, 1.0, 1.0, 1.0, 1.0, 1.0, 1.0, 1.0, 1.0, 1.0, 1.0, 1.0, 1.0, 1.0, 1.0, 1.0, 1.0, 1.0, 1.0, 1.0, 1.0, 1.0, 1.0, 1.0, 1.0, 1.0, 1.0, 1.0, 1.0, 1.0, 1.0, 1.0, 1.0, 1.0, 1.0, 1.0, 1.0, 1.0, 1.0, 1.0, 1.0, 1.0, 1.0, 1.0, 1.0, 1.0, 1.0, 1.0, 1.0, 1.0, 1.0, 1.0, 1.0, 1.0, 1.0, 1.0, 1.0, 1.0, 1.0, 1.0, 1.0, 1.0, 1.0, 1.0, 1.0, 1.0, 1.0, 1.0, 1.0, 1.0, 1.0, 1.0, 1.0, 1.0, 1.0, 1.0, 1.0, 1.0, 1.0, 1.0, 1.0, 1.0, 1.0, 1.0, 1.0, 1.0, 1.0, 1.0, 1.0, 1.0, 1.0, 1.0, 1.0, 1.0, 1.0, 1.0, 1.0, 1.0, 1.0, 1.0, 1.0, 1.0, 1.0, 1.0, 1.0, 1.0, 1.0, 1.0, 1.0, 1.0, 1.0, 1.0, 1.0, 1.0, 1.0, 1.0, 1.0, 1.0, 1.0, 1.0, 1.0, 1.0, 1.0, 1.0, 1.0, 1.0, 1.0, 1.0, 1.0, 1.0, 1.0, 1.0, 1.0, 1.0, 1.0, 1.0, 1.0, 1.0, 1.0, 1.0, 1.0, 1.0, 1.0, 1.0, 1.0, 1.0, 1.0, 1.0, 1.0, 1.0, 1.0, 1.0, 1.0, 1.0, 1.0, 1.0, 1.0, 1.0, 1.0, 1.0, 1.0, 1.0, 1.0, 1.0, 1.0, 1.0, 1.0, 1.0, 1.0, 1.0, 1.0, 1.0, 1.0, 1.0, 1.0, 1.0, 1.0, 1.0, 1.0, 1.0, 1.0, 1.0, 1.0, 1.0, 1.0, 1.0, 1.0, 1.0, 1.0, 1.0, 1.0, 1.0, 1.0, 1.0, 1.0, 1.0, 1.0, 1.0, 1.0, 1.0, 1.0, 1.0, 1.0, 1.0, 1.0, 1.0, 1.0, 1.0, 1.0, 1.0, 1.0, 1.0, 1.0, 1.0, 1.0, 1.0, 1.0, 1.0, 1.0, 1.0, 1.0, 1.0, 1.0, 1.0, 1.0, 1.0, 1.0, 1.0, 1.0, 1.0, 1.0, 1.0, 1.0, 1.0, 1.0, 1.0, 1.0, 1.0, 1.0, 1.0, 1.0, 1.0, 1.0, 1.0, 1.0, 1.0, 1.0, 1.0, 1.0, 1.0, 1.0, 1.0, 1.0, 1.0, 1.0, 1.0, 1.0, 1.0, 1.0, 1.0, 1.0, 1.0, 1.0, 1.0, 1.0, 1.0, 1.0, 1.0, 1.0, 1.0, 1.0, 1.0, 1.0, 1.0, 1.0, 1.0, 1.0, 1.0, 1.0, 1.0, 1.0, 1.0, 1.0, 1.0, 1.0, 1.0, 1.0, 1.0, 1.0, 1.0, 1.0, 1.0, 1.0, 1.0, 1.0, 1.0, 1.0, 1.0, 1.0, 1.0, 1.0, 1.0, 1.0, 1.0, 1.0, 1.0, 1.0, 1.0, 1.0, 1.0, 1.0, 1.0, 1.0, 1.0, 1.0, 1.0, 1.0, 1.0, 1.0, 1.0, 1.0, 1.0, 1.0, 1.0, 1.0, 1.0, 1.0, 1.0, 1.0, 1.0, 1.0, 1.0, 1.0, 1.0, 1.0, 1.0, 1.0, 1.0, 1.0, 1.0, 1.0, 1.0, 1.0, 1.0, 1.0, 1.0, 1.0, 1.0, 1.0, 1.0, 1.0, 1.0, 1.0, 1.0, 1.0, 1.0, 1.0, 1.0, 1.0, 1.0, 1.0, 1.0, 1.0, 1.0, 1.0, 1.0, 1.0, 1.0, 1.0, 1.0, 1.0, 1.0, 1.0, 1.0, 1.0, 1.0, 1.0, 1.0, 1.0, 1.0, 1.0, 1.0, 1.0, 1.0, 1.0, 1.0, 1.0, 1.0, 1.0, 1.0, 1.0, 1.0, 1.0, 1.0, 1.0, 1.0, 1.0, 1.0, 1.0, 1.0, 1.0, 1.0, 1.0, 1.0, 1.0, 1.0, 1.0, 1.0, 1.0, 1.0, 1.0, 1.0, 1.0, 1.0, 1.0, 1.0, 1.0, 1.0, 1.0, 1.0, 1.0, 1.0, 1.0, 1.0, 1.0, 1.0, 1.0, 1.0, 1.0, 1.0, 1.0, 1.0, 1.0, 1.0, 1.0, 1.0, 1.0, 1.0, 1.0, 1.0, 1.0, 1.0, 1.0, 1.0, 1.0, 1.0, 1.0, 1.0, 1.0, 1.0, 1.0, 1.0, 1.0, 1.0, 1.0, 1.0, 1.0, 1.0, 1.0, 1.0, 1.0, 1.0, 1.0, 1.0, 1.0, 1.0, 1.0, 1.0, 1.0, 1.0, 1.0, 1.0, 1.0, 1.0, 1.0, 1.0, 1.0, 1.0, 1.0, 1.0, 1.0, 1.0, 1.0, 1.0, 1.0, 1.0, 1.0, 1.0, 1.0, 1.0, 1.0, 1.0, 1.0, 1.0, 1.0, 1.0, 1.0, 1.0, 1.0, 1.0, 1.0, 1.0, 1.0, 1.0, 1.0, 1.0, 1.0, 1.0, 1.0, 1.0, 1.0, 1.0, 1.0, 1.0, 1.0, 1.0, 1.0, 1.0, 1.0, 1.0, 1.0, 1.0, 1.0, 1.0, 1.0, 1.0, 1.0, 1.0, 1.0, 1.0, 1.0, 1.0, 1.0, 1.0, 1.0, 1.0, 1.0, 1.0, 1.0, 1.0, 1.0, 1.0, 1.0, 1.0, 1.0, 1.0, 1.0, 1.0, 1.0, 1.0, 1.0, 1.0, 1.0, 1.0, 1.0, 1.0, 1.0, 1.0, 1.0, 1.0, 1.0, 1.0, 1.0, 1.0, 1.0, 1.0, 1.0, 1.0, 1.0, 1.0, 1.0, 1.0, 1.0, 1.0, 1.0, 1.0, 1.0, 1.0, 1.0, 1.0, 1.0, 1.0, 1.0, 1.0, 1.0, 1.0, 1.0, 1.0, 1.0, 1.0, 1.0, 1.0, 1.0, 1.0, 1.0, 1.0, 1.0, 1.0, 1.0, 1.0, 1.0, 1.0, 1.0, 1.0, 1.0, 1.0, 1.0, 1.0, 1.0, 1.0, 1.0, 1.0, 1.0, 1.0, 1.0, 1.0, 1.0, 1.0, 1.0, 1.0, 1.0, 1.0, 1.0, 1.0, 1.0, 1.0, 1.0, 1.0, 1.0, 1.0, 1.0, 1.0, 1.0, 1.0, 1.0, 1.0, 1.0, 1.0, 1.0, 1.0, 1.0, 1.0, 1.0, 1.0, 1.0, 1.0, 1.0, 1.0, 1.0, 1.0, 1.0, 1.0, 1.0, 1.0, 1.0, 1.0, 1.0, 1.0, 1.0, 1.0, 1.0, 1.0, 1.0, 1.0, 1.0, 1.0, 1.0, 1.0, 1.0, 1.0, 1.0, 1.0, 1.0, 1.0, 1.0, 1.0, 1.0, 1.0, 1.0, 1.0, 1.0, 1.0, 1.0, 1.0, 1.0, 1.0, 1.0, 1.0, 1.0, 1.0, 1.0, 1.0, 1.0, 1.0, 1.0, 1.0, 1.0, 1.0, 1.0, 1.0, 1.0, 1.0, 1.0, 1.0, 1.0, 1.0, 1.0, 1.0, 1.0, 1.0, 1.0, 1.0, 1.0, 1.0, 1.0, 1.0, 1.0, 1.0, 1.0, 1.0, 1.0, 1.0, 1.0, 1.0, 1.0, 1.0, 1.0, 1.0, 1.0, 1.0, 1.0, 1.0, 1.0, 1.0, 1.0, 1.0, 1.0, 1.0, 1.0, 1.0, 1.0, 1.0, 1.0, 1.0, 1.0, 1.0, 1.0, 1.0, 1.0, 1.0, 1.0, 1.0, 1.0, 1.0, 1.0, 1.0, 1.0, 1.0, 1.0, 1.0, 1.0, 1.0, 1.0, 1.0, 1.0, 1.0, 1.0, 1.0, 1.0, 1.0, 1.0, 1.0, 1.0, 1.0, 1.0, 1.0, 1.0, 1.0, 1.0, 1.0, 1.0, 1.0, 1.0, 1.0, 1.0, 1.0, 1.0, 1.0, 1.0, 1.0, 1.0, 1.0, 1.0, 1.0, 1.0, 1.0, 1.0, 1.0, 1.0, 1.0, 1.0, 1.0, 1.0, 1.0, 1.0, 1.0, 1.0, 1.0, 1.0, 1.0, 1.0, 1.0, 1.0, 1.0, 1.0, 1.0, 1.0, 1.0, 1.0, 1.0, 1.0, 1.0, 1.0, 1.0, 1.0, 1.0, 1.0, 1.0, 1.0, 1.0, 1.0, 1.0, 1.0, 1.0, 1.0, 1.0, 1.0, 1.0, 1.0, 1.0, 1.0, 1.0, 1.0, 1.0, 1.0, 1.0, 1.0, 1.0, 1.0, 1.0, 1.0, 1.0, 1.0, 1.0, 1.0, 1.0, 1.0, 1.0, 1.0, 1.0, 1.0, 1.0, 1.0, 1.0, 1.0, 1.0, 1.0, 1.0, 1.0, 1.0, 1.0, 1.0, 1.0, 1.0, 1.0, 1.0, 1.0, 1.0, 1.0, 1.0, 1.0, 1.0, 1.0, 1.0, 1.0, 1.0, 1.0, 1.0, 1.0, 1.0, 1.0, 1.0, 1.0, 1.0, 1.0, 1.0, 1.0, 1.0, 1.0, 1.0, 1.0, 1.0, 1.0, 1.0, 1.0, 1.0, 1.0, 1.0, 1.0, 1.0, 1.0, 1.0, 1.0, 1.0, 1.0, 1.0, 1.0, 1.0, 1.0, 1.0, 1.0, 1.0, 1.0, 1.0, 1.0, 1.0, 1.0, 1.0, 1.0, 1.0, 1.0, 1.0, 1.0, 1.0, 1.0, 1.0, 1.0, 1.0, 1.0, 1.0, 1.0, 1.0, 1.0, 1.0, 1.0, 1.0, 1.0, 1.0, 1.0, 1.0, 1.0, 1.0, 1.0, 1.0, 1.0, 1.0, 1.0, 1.0, 1.0, 1.0, 1.0, 1.0, 1.0, 1.0, 1.0, 1.0, 1.0, 1.0, 1.0, 1.0, 1.0, 1.0, 1.0, 1.0, 1.0, 1.0, 1.0, 1.0, 1.0, 1.0, 1.0, 1.0, 1.0, 1.0, 1.0, 1.0, 1.0, 1.0, 1.0, 1.0, 1.0, 1.0, 1.0, 1.0, 1.0, 1.0, 1.0, 1.0, 1.0, 1.0, 1.0, 1.0, 1.0, 1.0, 1.0, 1.0, 1.0, 1.0, 1.0, 1.0, 1.0, 1.0, 1.0, 1.0, 1.0, 1.0, 1.0, 1.0, 1.0, 1.0, 1.0, 1.0, 1.0, 1.0, 1.0, 1.0, 1.0, 1.0, 1.0, 1.0, 1.0, 1.0, 1.0, 1.0, 1.0, 1.0, 1.0, 1.0, 1.0, 1.0, 1.0, 1.0, 1.0, 1.0, 1.0, 1.0, 1.0, 1.0, 1.0, 1.0, 1.0, 1.0, 1.0, 1.0, 1.0, 1.0, 1.0, 1.0, 1.0, 1.0, 1.0, 1.0, 1.0, 1.0, 1.0, 1.0, 1.0, 1.0, 1.0, 1.0, 1.0, 1.0, 1.0, 1.0, 1.0, 1.0, 1.0, 1.0, 1.0, 1.0, 1.0, 1.0, 1.0, 1.0, 1.0, 1.0, 1.0, 1.0, 1.0, 1.0, 1.0, 1.0, 1.0, 1.0, 1.0, 1.0, 1.0, 1.0, 1.0, 1.0, 1.0, 1.0, 1.0, 1.0, 1.0, 1.0, 1.0, 1.0, 1.0, 1.0, 1.0, 1.0, 1.0, 1.0, 1.0, 1.0, 1.0, 1.0, 1.0, 1.0, 1.0, 1.0, 1.0, 1.0, 1.0, 1.0, 1.0, 1.0, 1.0, 1.0, 1.0, 1.0, 1.0, 1.0, 1.0, 1.0, 1.0, 1.0, 1.0, 1.0, 1.0, 1.0, 1.0, 1.0, 1.0, 1.0, 1.0, 1.0, 1.0, 1.0, 1.0, 1.0, 1.0, 1.0, 1.0, 1.0, 1.0, 1.0, 1.0, 1.0, 1.0, 1.0, 1.0, 1.0, 1.0, 1.0, 1.0, 1.0, 1.0, 1.0, 1.0, 1.0, 1.0, 1.0, 1.0, 1.0, 1.0, 1.0, 1.0, 1.0, 1.0, 1.0, 1.0, 1.0, 1.0, 1.0, 1.0, 1.0, 1.0, 1.0, 1.0, 1.0, 1.0, 1.0, 1.0, 1.0, 1.0, 1.0, 1.0, 1.0, 1.0, 1.0, 1.0, 1.0, 1.0, 1.0, 1.0, 1.0, 1.0, 1.0, 1.0, 1.0, 1.0, 1.0, 1.0, 1.0, 1.0, 1.0, 1.0, 1.0, 1.0, 1.0, 1.0, 1.0, 1.0, 1.0, 1.0, 1.0, 1.0, 1.0, 1.0, 1.0, 1.0, 1.0, 1.0, 1.0, 1.0, 1.0, 1.0, 1.0, 1.0, 1.0, 1.0, 1.0, 1.0, 1.0, 1.0, 1.0, 1.0, 1.0, 1.0, 1.0, 1.0, 1.0, 1.0, 1.0, 1.0, 1.0, 1.0, 1.0, 1.0, 1.0, 1.0, 1.0, 1.0, 1.0, 1.0, 1.0, 1.0, 1.0, 1.0, 1.0, 1.0, 1.0, 1.0, 1.0, 1.0, 1.0, 1.0, 1.0, 1.0, 1.0, 1.0, 1.0, 1.0, 1.0, 1.0, 1.0, 1.0, 1.0, 1.0, 1.0, 1.0, 1.0, 1.0, 1.0, 1.0, 1.0, 1.0, 1.0, 1.0, 1.0, 1.0, 1.0, 1.0, 1.0, 1.0, 1.0, 1.0, 1.0, 1.0, 1.0, 1.0, 1.0, 1.0, 1.0, 1.0, 1.0, 1.0, 1.0, 1.0, 1.0, 1.0, 1.0, 1.0, 1.0, 1.0, 1.0, 1.0, 1.0, 1.0, 1.0, 1.0, 1.0, 1.0, 1.0, 1.0, 1.0, 1.0, 1.0, 1.0, 1.0, 1.0, 1.0, 1.0, 1.0, 1.0, 1.0, 1.0, 1.0, 1.0, 1.0, 1.0, 1.0, 1.0, 1.0, 1.0, 1.0, 1.0, 1.0, 1.0, 1.0, 1.0, 1.0, 1.0, 1.0, 1.0, 1.0, 1.0, 1.0, 1.0, 1.0, 1.0, 1.0, 1.0, 1.0, 1.0, 1.0, 1.0, 1.0, 1.0, 1.0, 1.0, 1.0, 1.0, 1.0, 1.0, 1.0, 1.0, 1.0, 1.0, 1.0, 1.0, 1.0, 1.0, 1.0, 1.0, 1.0, 1.0, 1.0, 1.0, 1.0, 1.0, 1.0, 1.0, 1.0, 1.0, 1.0, 1.0, 1.0, 1.0, 1.0, 1.0, 1.0, 1.0, 1.0, 1.0, 1.0, 1.0, 1.0, 1.0, 1.0, 1.0, 1.0, 1.0, 1.0, 1.0, 1.0, 1.0, 1.0, 1.0, 1.0, 1.0, 1.0, 1.0, 1.0, 1.0, 1.0, 1.0, 1.0, 1.0, 1.0, 1.0, 1.0, 1.0, 1.0, 1.0, 1.0, 1.0, 1.0, 1.0, 1.0, 1.0, 1.0, 1.0, 1.0, 1.0, 1.0, 1.0, 1.0, 1.0, 1.0, 1.0, 1.0, 1.0, 1.0, 1.0, 1.0, 1.0, 1.0, 1.0, 1.0, 1.0, 1.0, 1.0, 1.0, 1.0, 1.0, 1.0, 1.0, 1.0, 1.0, 1.0, 1.0, 1.0, 1.0, 1.0, 1.0, 1.0, 1.0, 1.0, 1.0, 1.0, 1.0, 1.0, 1.0, 1.0, 1.0, 1.0, 1.0, 1.0, 1.0, 1.0, 1.0, 1.0, 1.0, 1.0, 1.0, 1.0, 1.0, 1.0, 1.0, 1.0, 1.0, 1.0, 1.0, 1.0, 1.0, 1.0, 1.0, 1.0, 1.0, 1.0, 1.0, 1.0, 1.0, 1.0, 1.0, 1.0, 1.0, 1.0, 1.0, 1.0, 1.0, 1.0, 1.0, 1.0, 1.0, 1.0, 1.0, 1.0, 1.0, 1.0, 1.0, 1.0, 1.0, 1.0, 1.0, 1.0, 1.0, 1.0, 1.0, 1.0, 1.0, 1.0, 1.0, 1.0, 1.0, 1.0, 1.0, 1.0, 1.0, 1.0, 1.0, 1.0, 1.0, 1.0, 1.0, 1.0, 1.0, 1.0, 1.0, 1.0, 1.0, 1.0, 1.0, 0.0, 1.0, 1.0, 1.0, 1.0, 1.0, 1.0, 1.0, 1.0, 1.0, 1.0, 1.0, 1.0, 1.0, 1.0, 1.0, 0.0, 1.0, 0.0, 1.0, 1.0, 1.0, 1.0, 1.0, 1.0, 1.0, 0.0, 1.0, 1.0, 1.0, 0.8378, 1.0, 1.0, 1.0, 1.0, 1.0, 1.0, 1.0, 1.0, 1.0, 0.0, 1.0, 0.0, 1.0, 0.0, 1.0, 0.0, 1.0, 1.0, 1.0, 1.0, 1.0, 0.0, 1.0, 0.0, 1.0, 0.0, 1.0, 0.0, 1.0, 1.0, 1.0, 1.0, 1.0, 1.0, 1.0, 1.0, 1.0, 1.0, 1.0, 0.0, 1.0, 0.0, 1.0, 0.5893, 1.0, 0.3979, 1.0, -0.2386, 1.0, -0.2098, 1.0, 0.0, 1.0, 1.0, 1.0, 1.0, 1.0, 1.0, 1.0, 1.0, 0.1128, 0.8872, 0.0, 1.0, 0.6086, 0.3914, 0.6302, 0.3698, 1.0, 0.0, 1.0, 0.0, 0.6086, 0.3914, 0.4666, 0.5334, 0.0, 1.0, 1.0, 0.0, 1.0, 0.0, 0.0, 1.0, 0.0, 0.0, 0.0, 0.0, 0.0, 0.0, 0.0, 0.0, 0.0, 0.0, 0.0, 0.0, 0.0, 0.0, 0.0, 0.0, 0.0, 0.0, 0.0, 0.0, 0.0, 0.0, 0.0, 0.0, 0.0, 0.0, 0.0, 0.0, 0.0, 0.0, 0.0, 0.0, 1.0, 0.0, 0.5362, 0.0, 0.5362, 0.0, 1.0, 0.0, 1.0, 0.1931, 1.0, 0.0, 1.0, 0.0, 1.0, 0.0, 1.0, 0.1931, 1.0, 0.251, 1.0, 0.0, 1.0, 0.0, 1.0, 1.0, 1.0, 1.0, 1.0, 1.0, 1.0, 1.0, 1.0, 0.4928, 1.0, 0.0, 0.0, 0.0, 0.0, 0.5248, 1.0, 0.0, 1.0, 0.0, 1.0, 0.4928, 1.0, 0.2045, 1.0, 0.2045, 1.0, 0.4928, 1.0, 1.0, 1.0, 1.0, 1.0, 0.0, 1.0, 0.0, 0.3949, 0.0, 1.0, 0.0, 1.0, 1.0, 1.0, 1.0, 1.0, 1.0, 1.0, 1.0, 1.0, 1.0, 1.0, 1.0, 1.0, 1.0, 1.0, 1.0, 1.0, 1.0, 1.0, 1.0, 1.0, 1.0, 1.0, 1.0, 1.0, 1.0, 1.0, 1.0, 1.0, 1.0, 1.0, 1.0, 1.0, 1.0, 1.0, 1.0, 1.0, 1.0, 1.0, 1.0, 1.0, 1.0, 1.0, 1.0, 1.0, 1.0, 1.0, 1.0, 1.0, 1.0, 1.0, 1.0, 1.0, 1.0, 1.0, 1.0, 1.0, 1.0, 1.0, 1.0, 1.0, 1.0, 1.0, 1.0, 1.0, 1.0, 1.0, 1.0, 1.0, 1.0, 1.0, 1.0, 1.0, 1.0, 1.0, 1.0, 1.0, 1.0, 1.0, 1.0, 1.0, 1.0, 1.0, 1.0, 1.0, 1.0, 1.0, 1.0, 1.0, 1.0, 1.0, 1.0, 1.0, 1.0, 1.0, 1.0, 1.0, 1.0, 1.0, 1.0, 1.0, 1.0, 1.0, 1.0, 1.0, 1.0, 1.0, 1.0, 1.0, 1.0, 1.0, 1.0, 1.0, 1.0, 1.0, 1.0, 1.0, 1.0, 1.0, 1.0, 1.0, 1.0, 1.0, 1.0, 1.0, 1.0, 1.0, 1.0, 1.0, 1.0, 1.0, 1.0, 1.0, 1.0, 1.0, 1.0, 1.0, 1.0, 1.0, 1.0, 1.0, 1.0, 1.0, 1.0, 1.0, 1.0, 1.0, 1.0, 1.0, 1.0, 1.0, 1.0, 1.0, 1.0, 1.0, 1.0, 1.0, 1.0, 1.0, 1.0, 1.0, 1.0, 1.0, 1.0, 1.0, 1.0, 1.0, 1.0, 1.0, 1.0, 1.0, 1.0, 1.0, 1.0, 1.0, 1.0, 1.0, 1.0, 1.0, 1.0, 1.0, 1.0, 1.0, 1.0, 1.0, 1.0, 1.0, 1.0, 1.0, 1.0, 1.0, 1.0, 1.0, 1.0, 1.0, 1.0, 1.0, 1.0, 1.0, 1.0, 1.0, 1.0, 1.0, 1.0, 1.0, 1.0, 1.0, 1.0, 1.0, 1.0, 1.0, 1.0, 1.0, 1.0, 1.0, 1.0, 1.0, 1.0, 1.0, 1.0, 1.0, 1.0, 1.0, 1.0, 1.0, 1.0, 1.0, 1.0, 1.0, 1.0, 1.0, 1.0, 1.0, 1.0, 1.0, 1.0, 1.0, 1.0, 1.0, 1.0, 1.0, 1.0, 1.0, 1.0, 1.0, 1.0, 1.0, 1.0, 1.0, 1.0, 1.0, 1.0, 1.0, 1.0, 1.0, 1.0, 0.0, 0.0, 0.0, 0.0, 0.3949, 0.0, 1.0, 0.0, 1.0, 0.0, 1.0, 0.0, 1.0, 0.0, 0.4336, 0.0, 1.0, 0.0, 1.0, 0.0, 1.0, 1.0, 1.0, 0.7512, 0.0, 0.0, 0.0, 0.0, 0.0, 0.0, 0.0, 0.0, 0.0, 0.0, 0.0, 0.0, 0.0, 0.0, 0.0, 0.0, 0.0, 0.0, 0.0, 0.0, 0.0, 0.0, 0.0, 0.0, 0.0, 0.0, 0.0, 0.0, 0.4336, 0.0, 0.3949, 0.0, 0.0, 0.0, 0.0, 0.0, 0.0, 0.0, 0.0, 0.0, 1.0, 1.0, 1.0, 1.0, 1.0, 1.0, 1.0, 1.0, 1.0, 0.2045, 1.0, 1.0, 1.0, 1.0, 1.0, 0.7004, 1.0, 1.0, 1.0, 1.0, 1.0, 1.0, 1.0, 1.0, 1.0, 0.0, 1.0, 0.0, 1.0, 0.0, 1.0, 0.2045, 1.0, 0.0, 1.0, -0.7202, 1.0, 0.5358, 1.0, 1.0, 1.0, 1.0, 1.0, 1.0, 1.0, 1.0, 1.0, 1.0, 1.0, 0.0, 1.0, 0.0, 1.0, 0.0, 1.0, 0.0, 0.0, 0.0, 0.0, 0.0, 0.0, 0.0, 0.0, 0.0, 1.0, 1.0, 1.0, 1.0, 1.0, 1.0, 1.0, 1.0, 1.0, 0.2587, 1.0, 0.0, 1.0, 1.0, 1.0, 1.0, 1.0, 1.0, 1.0, 1.0, 1.0, 0.0, 1.0, 0.0, 1.0, 0.0, 1.0, 0.0, 1.0, 0.0, 1.0, 0.0, 1.0, 0.0, 1.0, 0.0, 1.0, 0.0, 1.0, 0.0, 1.0, 0.0, 1.0, 0.5888, 1.0, 1.0, 1.0, 0.3979, 1.0, 1.0, 1.0, 1.0, 1.0, 1.0, 1.0, 1.0, 1.0, 0.0, 1.0, 0.0, 1.0, 0.0, 1.0, 0.0, 1.0, 0.0, 1.0, 0.0, 1.0, 0.0, 1.0, 0.0, 0.0, 0.0, 0.0, 0.0, 0.0, 0.0, 0.0, 0.0, 1.0, 1.529, 1.0, 0.0, 1.0, 0.0, 1.0, 1.0, 1.0, 0.5615, 1.0, 0.0, 1.0, 1.529, 1.0, 1.872, 1.0, -0.7202, 1.0, 0.02125, 1.0, 1.0, 1.0, 0.5358, 1.0, 0.5358, 1.0, 1.0, 1.0, 0.2587, 1.0, 1.0, 1.0, 0.0, 1.0, 0.0, 0.6302, 0.3698, 0.6086, 0.3914, 0.6086, 0.3914, 0.0, 1.0, 0.0, 1.0, 0.4666, 0.5334, 1.0, 0.0, 0.4666, 0.5334, 0.4666, 0.5334, 1.0, 0.0, 0.0, 1.0, 1.0, 0.0, 0.0, 0.0, 0.0, 0.0, 0.0, 0.0, 0.0, 0.0, 0.5362, 0.0, 0.4666, 0.5334, 0.0, 0.0, 0.0, 0.0, 0.0, 0.0, 0.0, 0.0, 0.0, 1.0, 1.0, 0.0, 1.0, 0.0, 0.0, 1.0, 0.0, 0.0, 0.0, 0.0, 0.0, 0.0, 0.0, 0.0, 0.4666, 0.5334, 0.0, 1.0, 0.0, 1.0, 0.4666, 0.5334, 0.0, 0.0, 0.0, 0.0, 0.0, 0.0, 0.0, 0.0, 0.0, 0.0, 0.0, 0.0, 0.0, 0.0, 0.0, 0.0, 1.0, 0.0, 0.5362, 0.0, 0.5362, 0.0, 1.0, 0.0])
me_untitled_024.materials.append(mat_material__46_024)
me_untitled_024.use_remesh_preserve_volume = False
me_untitled_024.use_remesh_preserve_attributes = False
me_untitled_024.use_mirror_vertex_groups = False
me_untitled_024.update()
me_untitled_024.normals_split_custom_set([tuple(v) for v in zip(*[iter([0.1224, 0.9842, 0.1279, 0.1224, 0.9842, 0.1279, 0.1224, 0.9842, 0.1279, 0.1224, 0.9842, 0.1279, -0.1707, 0.9772, 0.1264, -0.1707, 0.9772, 0.1264, -0.1707, 0.9772, 0.1264, -0.1707, 0.9772, 0.1264, -0.3359, 0.9393, 0.06943, -0.3359, 0.9393, 0.06943, -0.3359, 0.9393, 0.06943, -0.3359, 0.9393, 0.06943, -0.2815, 0.9517, 0.1226, -0.2815, 0.9517, 0.1226, -0.2815, 0.9517, 0.1226, -0.2815, 0.9517, 0.1226, 0.7689, -0.5996, 0.2222, 0.7689, -0.5996, 0.2222, 0.7689, -0.5996, 0.2222, 0.7689, -0.5996, 0.2222, 0.3447, 0.9361, -0.0694, 0.3447, 0.9361, -0.0694, 0.3447, 0.9361, -0.0694, 0.3447, 0.9361, -0.0694, -0.1015, 0.9928, 0.06319, -0.1015, 0.9928, 0.06319, -0.1015, 0.9928, 0.06319, -0.1015, 0.9928, 0.06319, -0.447, 0.8924, 0.06211, -0.447, 0.8924, 0.06211, -0.447, 0.8924, 0.06211, -0.447, 0.8924, 0.06211, 0.8324, 0.1996, 0.5171, 0.8324, 0.1996, 0.5171, 0.8324, 0.1996, 0.5171, 0.8324, 0.1996, 0.5171, 0.616, 0.7877, -0.01092, 0.616, 0.7877, -0.01092, 0.616, 0.7877, -0.01092, 0.616, 0.7877, -0.01092, 0.9001, -0.4344, 0.03202, 0.9001, -0.4344, 0.03202, 0.9001, -0.4344, 0.03202, 0.9001, -0.4344, 0.03202, 0.004574, 0.1962, 0.9806, 0.004574, 0.1962, 0.9806, 0.004574, 0.1962, 0.9806, 0.004574, 0.1962, 0.9806, 0.528, 0.1409, 0.8374, 0.528, 0.1409, 0.8374, 0.528, 0.1409, 0.8374, 0.528, 0.1409, 0.8374, -0.1211, 0.4569, 0.8812, -0.1211, 0.4569, 0.8812, -0.1211, 0.4569, 0.8812, -0.1211, 0.4569, 0.8812, -0.7899, 0.5948, 0.1492, -0.7899, 0.5948, 0.1492, -0.7899, 0.5948, 0.1492, -0.7899, 0.5948, 0.1492, 0.764, -0.6329, 0.1252, 0.764, -0.6329, 0.1252, 0.764, -0.6329, 0.1252, 0.764, -0.6329, 0.1252, -0.06458, -0.8406, -0.5377, -0.06458, -0.8406, -0.5377, -0.06458, -0.8406, -0.5377, -0.06458, -0.8406, -0.5377, -0.2643, 0.9639, 0.03194, -0.2643, 0.9639, 0.03194, -0.2643, 0.9639, 0.03194, -0.2643, 0.9639, 0.03194, -0.9721, -0.08508, 0.2186, -0.9721, -0.08508, 0.2186, -0.9721, -0.08508, 0.2186, -0.9721, -0.08508, 0.2186, 0.6107, 0.7862, -0.09459, 0.6107, 0.7862, -0.09459, 0.6107, 0.7862, -0.09459, 0.6107, 0.7862, -0.09459, 0.8401, -0.5377, -0.07175, 0.8401, -0.5377, -0.07175, 0.8401, -0.5377, -0.07175, 0.8401, -0.5377, -0.07175, -0.181, 0.9834, 0.008917, -0.181, 0.9834, 0.008917, -0.181, 0.9834, 0.008917, -0.181, 0.9834, 0.008917, -0.991, 0.07454, 0.1115, -0.991, 0.07454, 0.1115, -0.991, 0.07454, 0.1115, -0.991, 0.07454, 0.1115, 0.6456, 0.7635, 0.01941, 0.6456, 0.7635, 0.01941, 0.6456, 0.7635, 0.01941, 0.6456, 0.7635, 0.01941, 0.825, -0.5639, 0.03756, 0.825, -0.5639, 0.03756, 0.825, -0.5639, 0.03756, 0.825, -0.5639, 0.03756, -0.1879, 0.9752, 0.1172, -0.1879, 0.9752, 0.1172, -0.1879, 0.9752, 0.1172, -0.1879, 0.9752, 0.1172, -0.9915, 0.02983, 0.1263, -0.9915, 0.02983, 0.1263, -0.9915, 0.02983, 0.1263, -0.9915, 0.02983, 0.1263, 0.6617, 0.7472, 0.0627, 0.6617, 0.7472, 0.0627, 0.6617, 0.7472, 0.0627, 0.6617, 0.7472, 0.0627, 0.7829, -0.6184, 0.0685, 0.7829, -0.6184, 0.0685, 0.7829, -0.6184, 0.0685, 0.7829, -0.6184, 0.0685, -0.2006, 0.9762, 0.0828, -0.2006, 0.9762, 0.0828, -0.2006, 0.9762, 0.0828, -0.2006, 0.9762, 0.0828, -0.9982, -0.02009, 0.05569, -0.9982, -0.02009, 0.05569, -0.9982, -0.02009, 0.05569, -0.9982, -0.02009, 0.05569, 0.9039, 0.2208, -0.3663, 0.9039, 0.2208, -0.3663, 0.9039, 0.2208, -0.3663, 0.9039, 0.2208, -0.3663, 0.0008467, 0.9998, 0.01926, 0.0008467, 0.9998, 0.01926, 0.0008467, 0.9998, 0.01926, 0.0008467, 0.9998, 0.01926, -0.4287, 0.9026, -0.03826, -0.4287, 0.9026, -0.03826, -0.4287, 0.9026, -0.03826, -0.4287, 0.9026, -0.03826, 0.9648, -0.2517, -0.07559, 0.9648, -0.2517, -0.07559, 0.9648, -0.2517, -0.07559, 0.9648, -0.2517, -0.07559, 0.666, 0.7454, 0.0286, 0.666, 0.7454, 0.0286, 0.666, 0.7454, 0.0286, 0.666, 0.7454, 0.0286, 0.7495, -0.6512, -0.1194, 0.7495, -0.6512, -0.1194, 0.7495, -0.6512, -0.1194, 0.7495, -0.6512, -0.1194, -0.1962, 0.98, -0.03252, -0.1962, 0.98, -0.03252, -0.1962, 0.98, -0.03252, -0.1962, 0.98, -0.03252, -0.9995, -0.02785, -0.01295, -0.9995, -0.02785, -0.01295, -0.9995, -0.02785, -0.01295, -0.9995, -0.02785, -0.01295, 0.648, 0.7596, 0.05596, 0.648, 0.7596, 0.05596, 0.648, 0.7596, 0.05596, 0.648, 0.7596, 0.05596, 0.7488, -0.6587, -0.07355, 0.7488, -0.6587, -0.07355, 0.7488, -0.6587, -0.07355, 0.7488, -0.6587, -0.07355, -0.2107, 0.9504, 0.2288, -0.2107, 0.9504, 0.2288, -0.2107, 0.9504, 0.2288, -0.2107, 0.9504, 0.2288, -0.998, -0.03851, -0.04977, -0.998, -0.03851, -0.04977, -0.998, -0.03851, -0.04977, -0.998, -0.03851, -0.04977, 0.6262, 0.7701, 0.1216, 0.6262, 0.7701, 0.1216, 0.6262, 0.7701, 0.1216, 0.6262, 0.7701, 0.1216, 0.7598, -0.6409, -0.1094, 0.7598, -0.6409, -0.1094, 0.7598, -0.6409, -0.1094, 0.7598, -0.6409, -0.1094, -0.1989, 0.9751, 0.09834, -0.1989, 0.9751, 0.09834, -0.1989, 0.9751, 0.09834, -0.1989, 0.9751, 0.09834, -0.9901, -0.05498, 0.1293, -0.9901, -0.05498, 0.1293, -0.9901, -0.05498, 0.1293, -0.9901, -0.05498, 0.1293, 0.6506, -0.7583, 0.04026, 0.6506, -0.7583, 0.04026, 0.6506, -0.7583, 0.04026, 0.6506, -0.7583, 0.04026, -0.9559, -0.089, 0.2798, -0.9559, -0.089, 0.2798, -0.9559, -0.089, 0.2798, -0.9559, -0.089, 0.2798, -0.7948, 9.03e-05, -0.6069, -0.7948, 9.03e-05, -0.6069, -0.7948, 9.03e-05, -0.6069, -0.7948, 9.03e-05, -0.6069, 0.4666, -0.06962, 0.8817, 0.4666, -0.06962, 0.8817, 0.4666, -0.06962, 0.8817, 0.4666, -0.06962, 0.8817, -0.3074, 0.6246, 0.7179, -0.3074, 0.6246, 0.7179, -0.3074, 0.6246, 0.7179, -0.3074, 0.6246, 0.7179, -0.7913, 0.5896, 0.162, -0.7913, 0.5896, 0.162, -0.7913, 0.5896, 0.162, -0.7913, 0.5896, 0.162, 0.6144, -0.7623, 0.2036, 0.6144, -0.7623, 0.2036, 0.6144, -0.7623, 0.2036, 0.6144, -0.7623, 0.2036, -0.1178, -0.6894, -0.7147, -0.1178, -0.6894, -0.7147, -0.1178, -0.6894, -0.7147, -0.1178, -0.6894, -0.7147, -0.7399, 0.09425, -0.666, -0.7399, 0.09425, -0.666, -0.7399, 0.09425, -0.666, -0.7399, 0.09425, -0.666, -0.31, 0.8891, 0.3368, -0.31, 0.8891, 0.3368, -0.31, 0.8891, 0.3368, -0.31, 0.8891, 0.3368, 0.7696, 0.6327, -0.08542, 0.7696, 0.6327, -0.08542, 0.7696, 0.6327, -0.08542, 0.7696, 0.6327, -0.08542, 0.1226, 0.7986, 0.5892, 0.1226, 0.7986, 0.5892, 0.1226, 0.7986, 0.5892, 0.1226, 0.7986, 0.5892, 0.05751, 0.8933, 0.4457, 0.05751, 0.8933, 0.4457, 0.05751, 0.8933, 0.4457, 0.05751, 0.8933, 0.4457, 0.4684, 0.8347, 0.2896, 0.4684, 0.8347, 0.2896, 0.4684, 0.8347, 0.2896, 0.4684, 0.8347, 0.2896, -0.2956, 0.878, 0.3764, -0.2956, 0.878, 0.3764, -0.2956, 0.878, 0.3764, -0.2956, 0.878, 0.3764, -0.1552, 0.9445, 0.2895, -0.1552, 0.9445, 0.2895, -0.1552, 0.9445, 0.2895, -0.1552, 0.9445, 0.2895, 0.2173, 0.9308, 0.294, 0.2173, 0.9308, 0.294, 0.2173, 0.9308, 0.294, 0.2173, 0.9308, 0.294, -0.06462, 0.8684, 0.4917, -0.06462, 0.8684, 0.4917, -0.06462, 0.8684, 0.4917, -0.06462, 0.8684, 0.4917, -0.4632, 0.8849, 0.04945, -0.4632, 0.8849, 0.04945, -0.4632, 0.8849, 0.04945, -0.4632, 0.8849, 0.04945, -0.3585, 0.9076, 0.2186, -0.3585, 0.9076, 0.2186, -0.3585, 0.9076, 0.2186, -0.3585, 0.9076, 0.2186, -0.1537, 0.9725, 0.1753, -0.1537, 0.9725, 0.1753, -0.1537, 0.9725, 0.1753, -0.1537, 0.9725, 0.1753, -0.6452, 0.7607, -0.07102, -0.6452, 0.7607, -0.07102, -0.6452, 0.7607, -0.07102, -0.6452, 0.7607, -0.07102, -0.6617, 0.7482, -0.04847, -0.6617, 0.7482, -0.04847, -0.6617, 0.7482, -0.04847, -0.6617, 0.7482, -0.04847, 0.03873, -0.02203, 0.999, 0.03873, -0.02203, 0.999, 0.03873, -0.02203, 0.999, 0.03873, -0.02203, 0.999, -0.6597, -0.6915, 0.2944, -0.6597, -0.6915, 0.2944, -0.6597, -0.6915, 0.2944, -0.6597, -0.6915, 0.2944, -0.631, -0.7718, 0.07834, -0.631, -0.7718, 0.07834, -0.631, -0.7718, 0.07834, -0.631, -0.7718, 0.07834, -0.5693, -0.8216, 0.02888, -0.5693, -0.8216, 0.02888, -0.5693, -0.8216, 0.02888, -0.5693, -0.8216, 0.02888, -0.555, -0.8317, -0.01588, -0.555, -0.8317, -0.01588, -0.555, -0.8317, -0.01588, -0.555, -0.8317, -0.01588, -0.6906, -0.7222, 0.03861, -0.6906, -0.7222, 0.03861, -0.6906, -0.7222, 0.03861, -0.6906, -0.7222, 0.03861, -0.7393, -0.6699, 0.06855, -0.7393, -0.6699, 0.06855, -0.7393, -0.6699, 0.06855, -0.7393, -0.6699, 0.06855, -0.7192, -0.6783, 0.1503, -0.7192, -0.6783, 0.1503, -0.7192, -0.6783, 0.1503, -0.7192, -0.6783, 0.1503, -0.7323, -0.6801, 0.03535, -0.7323, -0.6801, 0.03535, -0.7323, -0.6801, 0.03535, -0.7323, -0.6801, 0.03535, 0.4914, -0.2969, 0.8188, 0.4914, -0.2969, 0.8188, 0.4914, -0.2969, 0.8188, 0.4914, -0.2969, 0.8188, -0.07593, 0.9966, 0.03099, -0.07593, 0.9966, 0.03099, -0.07593, 0.9966, 0.03099, -0.07593, 0.9966, 0.03099, 0.6176, 0.7854, -0.04091, 0.6176, 0.7854, -0.04091, 0.6176, 0.7854, -0.04091, 0.6176, 0.7854, -0.04091, -0.3512, -0.5721, 0.7412, -0.3512, -0.5721, 0.7412, -0.3512, -0.5721, 0.7412, -0.3512, -0.5721, 0.7412, 0.5787, 0.8145, -0.03994, 0.5787, 0.8145, -0.03994, 0.5787, 0.8145, -0.03994, 0.5787, 0.8145, -0.03994, 0.05223, 0.9978, 0.04135, 0.05223, 0.9978, 0.04135, 0.05223, 0.9978, 0.04135, 0.05223, 0.9978, 0.04135, -0.3037, 0.9455, 0.1172, -0.3037, 0.9455, 0.1172, -0.3037, 0.9455, 0.1172, -0.3037, 0.9455, 0.1172, 0.8137, 0.5804, -0.03038, 0.8137, 0.5804, -0.03038, 0.8137, 0.5804, -0.03038, 0.8137, 0.5804, -0.03038, 0.09914, -0.7675, 0.6334, 0.09914, -0.7675, 0.6334, 0.09914, -0.7675, 0.6334, 0.09914, -0.7675, 0.6334, -0.2738, -0.3814, 0.8829, -0.2738, -0.3814, 0.8829, -0.2738, -0.3814, 0.8829, -0.2738, -0.3814, 0.8829, -0.6291, 0.7766, 0.0336, -0.6291, 0.7766, 0.0336, -0.6291, 0.7766, 0.0336, -0.6291, 0.7766, 0.0336, -0.423, 0.9048, 0.04878, -0.423, 0.9048, 0.04878, -0.423, 0.9048, 0.04878, -0.423, 0.9048, 0.04878, -0.1491, 0.9858, 0.07702, -0.1491, 0.9858, 0.07702, -0.1491, 0.9858, 0.07702, -0.1491, 0.9858, 0.07702, -0.9805, -0.1242, -0.1523, -0.9805, -0.1242, -0.1523, -0.9805, -0.1242, -0.1523, -0.9805, -0.1242, -0.1523, -0.9664, -0.2336, -0.1075, -0.9664, -0.2336, -0.1075, -0.9664, -0.2336, -0.1075, -0.9664, -0.2336, -0.1075, -0.9766, -0.2085, -0.05312, -0.9766, -0.2085, -0.05312, -0.9766, -0.2085, -0.05312, -0.9766, -0.2085, -0.05312, -0.1533, -0.3391, 0.9282, -0.1533, -0.3391, 0.9282, -0.1533, -0.3391, 0.9282, -0.1533, -0.3391, 0.9282, 0.9214, -0.2664, -0.2829, 0.9214, -0.2664, -0.2829, 0.9214, -0.2664, -0.2829, 0.9214, -0.2664, -0.2829, 0.1427, -0.9887, 0.0451, 0.1427, -0.9887, 0.0451, 0.1427, -0.9887, 0.0451, 0.1427, -0.9887, 0.0451, -0.03437, -0.9865, 0.1601, -0.03437, -0.9865, 0.1601, -0.03437, -0.9865, 0.1601, -0.03437, -0.9865, 0.1601, -0.2081, -0.7517, 0.6258, -0.2081, -0.7517, 0.6258, -0.2081, -0.7517, 0.6258, -0.2081, -0.7517, 0.6258, -0.4107, 0.8915, 0.1913, -0.4107, 0.8915, 0.1913, -0.4107, 0.8915, 0.1913, -0.4107, 0.8915, 0.1913, 0.7127, 0.699, 0.05795, 0.7127, 0.699, 0.05795, 0.7127, 0.699, 0.05795, 0.7127, 0.699, 0.05795, 0.9432, -0.3318, -0.01324, 0.9432, -0.3318, -0.01324, 0.9432, -0.3318, -0.01324, 0.9432, -0.3318, -0.01324, 0.2939, -0.938, 0.1838, 0.2939, -0.938, 0.1838, 0.2939, -0.938, 0.1838, 0.2939, -0.938, 0.1838, 0.2032, -0.9765, -0.07187, 0.2032, -0.9765, -0.07187, 0.2032, -0.9765, -0.07187, 0.2032, -0.9765, -0.07187, 0.1094, -0.994, 0.00424, 0.1094, -0.994, 0.00424, 0.1094, -0.994, 0.00424, 0.1094, -0.994, 0.00424, 0.1004, -0.9826, -0.1559, 0.1004, -0.9826, -0.1559, 0.1004, -0.9826, -0.1559, 0.1004, -0.9826, -0.1559, 0.08952, -0.9893, 0.1148, 0.08952, -0.9893, 0.1148, 0.08952, -0.9893, 0.1148, 0.08952, -0.9893, 0.1148, 0.04689, -0.9986, -0.02256, 0.04689, -0.9986, -0.02256, 0.04689, -0.9986, -0.02256, 0.04689, -0.9986, -0.02256, 0.02954, -0.9976, 0.06286, 0.02954, -0.9976, 0.06286, 0.02954, -0.9976, 0.06286, 0.02954, -0.9976, 0.06286, 0.01733, -0.9959, 0.0883, 0.01733, -0.9959, 0.0883, 0.01733, -0.9959, 0.0883, 0.01733, -0.9959, 0.0883, -0.4232, -0.007692, 0.906, -0.4232, -0.007692, 0.906, -0.4232, -0.007692, 0.906, -0.4232, -0.007692, 0.906, 0.04906, -0.7155, 0.6969, 0.04906, -0.7155, 0.6969, 0.04906, -0.7155, 0.6969, 0.04906, -0.7155, 0.6969, -0.9976, 0.003681, 0.06856, -0.9976, 0.003681, 0.06856, -0.9976, 0.003681, 0.06856, -0.9976, 0.003681, 0.06856, 0.008357, -0.9927, 0.1202, 0.008357, -0.9927, 0.1202, 0.008357, -0.9927, 0.1202, 0.008357, -0.9927, 0.1202, -0.659, -0.7374, 0.1481, -0.659, -0.7374, 0.1481, -0.659, -0.7374, 0.1481, -0.659, -0.7374, 0.1481, 0.4446, 0.8952, 0.03238, 0.4446, 0.8952, 0.03238, 0.4446, 0.8952, 0.03238, 0.4446, 0.8952, 0.03238, 0.9913, -0.1055, -0.07926, 0.9913, -0.1055, -0.07926, 0.9913, -0.1055, -0.07926, 0.9913, -0.1055, -0.07926, -0.458, 0.8823, 0.1083, -0.458, 0.8823, 0.1083, -0.458, 0.8823, 0.1083, -0.458, 0.8823, 0.1083, -0.9153, -0.2696, 0.2992, -0.9153, -0.2696, 0.2992, -0.9153, -0.2696, 0.2992, -0.9153, -0.2696, 0.2992, 0.4323, 0.9016, 0.01575, 0.4323, 0.9016, 0.01575, 0.4323, 0.9016, 0.01575, 0.4323, 0.9016, 0.01575, 0.9783, -0.2049, -0.03161, 0.9783, -0.2049, -0.03161, 0.9783, -0.2049, -0.03161, 0.9783, -0.2049, -0.03161, -0.4122, 0.9038, 0.115, -0.4122, 0.9038, 0.115, -0.4122, 0.9038, 0.115, -0.4122, 0.9038, 0.115, -0.9595, -0.256, 0.1175, -0.9595, -0.256, 0.1175, -0.9595, -0.256, 0.1175, -0.9595, -0.256, 0.1175, 0.4733, 0.88, 0.04099, 0.4733, 0.88, 0.04099, 0.4733, 0.88, 0.04099, 0.4733, 0.88, 0.04099, 0.9444, -0.3118, -0.1041, 0.9444, -0.3118, -0.1041, 0.9444, -0.3118, -0.1041, 0.9444, -0.3118, -0.1041, -0.3705, 0.9225, 0.1085, -0.3705, 0.9225, 0.1085, -0.3705, 0.9225, 0.1085, -0.3705, 0.9225, 0.1085, -0.9694, -0.2229, 0.1024, -0.9694, -0.2229, 0.1024, -0.9694, -0.2229, 0.1024, -0.9694, -0.2229, 0.1024, 0.4951, 0.8688, 0.008652, 0.4951, 0.8688, 0.008652, 0.4951, 0.8688, 0.008652, 0.4951, 0.8688, 0.008652, 0.9095, -0.3927, -0.1361, 0.9095, -0.3927, -0.1361, 0.9095, -0.3927, -0.1361, 0.9095, -0.3927, -0.1361, -0.3319, 0.922, 0.1992, -0.3319, 0.922, 0.1992, -0.3319, 0.922, 0.1992, -0.3319, 0.922, 0.1992, -0.9411, -0.2304, 0.2477, -0.9411, -0.2304, 0.2477, -0.9411, -0.2304, 0.2477, -0.9411, -0.2304, 0.2477, 0.4708, 0.8656, -0.1705, 0.4708, 0.8656, -0.1705, 0.4708, 0.8656, -0.1705, 0.4708, 0.8656, -0.1705, 0.8787, -0.4664, 0.102, 0.8787, -0.4664, 0.102, 0.8787, -0.4664, 0.102, 0.8787, -0.4664, 0.102, -0.4241, 0.9002, -0.09942, -0.4241, 0.9002, -0.09942, -0.4241, 0.9002, -0.09942, -0.4241, 0.9002, -0.09942, -0.9563, -0.2422, 0.1639, -0.9563, -0.2422, 0.1639, -0.9563, -0.2422, 0.1639, -0.9563, -0.2422, 0.1639, 0.4546, 0.8827, -0.119, 0.4546, 0.8827, -0.119, 0.4546, 0.8827, -0.119, 0.4546, 0.8827, -0.119, 0.8646, -0.4863, -0.1267, 0.8646, -0.4863, -0.1267, 0.8646, -0.4863, -0.1267, 0.8646, -0.4863, -0.1267, -0.3968, 0.9022, 0.1689, -0.3968, 0.9022, 0.1689, -0.3968, 0.9022, 0.1689, -0.3968, 0.9022, 0.1689, -0.9591, -0.2576, 0.1172, -0.9591, -0.2576, 0.1172, -0.9591, -0.2576, 0.1172, -0.9591, -0.2576, 0.1172, 0.4372, 0.8943, 0.09486, 0.4372, 0.8943, 0.09486, 0.4372, 0.8943, 0.09486, 0.4372, 0.8943, 0.09486, 0.8497, -0.5124, -0.1241, 0.8497, -0.5124, -0.1241, 0.8497, -0.5124, -0.1241, 0.8497, -0.5124, -0.1241, -0.3632, 0.9199, 0.1476, -0.3632, 0.9199, 0.1476, -0.3632, 0.9199, 0.1476, -0.3632, 0.9199, 0.1476, -0.9512, -0.2485, 0.1827, -0.9512, -0.2485, 0.1827, -0.9512, -0.2485, 0.1827, -0.9512, -0.2485, 0.1827, 0.8218, -0.5581, 0.1147, 0.8218, -0.5581, 0.1147, 0.8218, -0.5581, 0.1147, 0.8218, -0.5581, 0.1147, -0.9227, -0.2741, 0.2712, -0.9227, -0.2741, 0.2712, -0.9227, -0.2741, 0.2712, -0.9227, -0.2741, 0.2712, -0.4753, -0.8296, 0.293, -0.4753, -0.8296, 0.293, -0.4753, -0.8296, 0.293, -0.4753, -0.8296, 0.293, -0.4298, -0.8858, 0.1749, -0.4298, -0.8858, 0.1749, -0.4298, -0.8858, 0.1749, -0.4298, -0.8858, 0.1749, -0.3501, -0.9136, 0.2067, -0.3501, -0.9136, 0.2067, -0.3501, -0.9136, 0.2067, -0.3501, -0.9136, 0.2067, -0.3457, -0.9174, 0.1971, -0.3457, -0.9174, 0.1971, -0.3457, -0.9174, 0.1971, -0.3457, -0.9174, 0.1971, -0.3738, -0.9201, 0.1171, -0.3738, -0.9201, 0.1171, -0.3738, -0.9201, 0.1171, -0.3738, -0.9201, 0.1171, -0.3505, -0.9363, 0.02115, -0.3505, -0.9363, 0.02115, -0.3505, -0.9363, 0.02115, -0.3505, -0.9363, 0.02115, -0.4519, -0.8844, 0.1169, -0.4519, -0.8844, 0.1169, -0.4519, -0.8844, 0.1169, -0.4519, -0.8844, 0.1169, -0.4367, -0.8969, -0.06945, -0.4367, -0.8969, -0.06945, -0.4367, -0.8969, -0.06945, -0.4367, -0.8969, -0.06945, 0.5409, -0.06036, 0.8389, 0.5409, -0.06036, 0.8389, 0.5409, -0.06036, 0.8389, 0.5409, -0.06036, 0.8389, -0.3103, 0.9494, -0.04749, -0.3103, 0.9494, -0.04749, -0.3103, 0.9494, -0.04749, -0.3103, 0.9494, -0.04749, 0.4173, 0.9022, -0.1087, 0.4173, 0.9022, -0.1087, 0.4173, 0.9022, -0.1087, 0.4173, 0.9022, -0.1087, 0.08196, -0.849, 0.522, 0.08196, -0.849, 0.522, 0.08196, -0.849, 0.522, 0.08196, -0.849, 0.522, 0.3093, 0.9463, -0.09414, 0.3093, 0.9463, -0.09414, 0.3093, 0.9463, -0.09414, 0.3093, 0.9463, -0.09414, -0.1941, 0.9808, -0.02133, -0.1941, 0.9808, -0.02133, -0.1941, 0.9808, -0.02133, -0.1941, 0.9808, -0.02133, -0.5677, 0.8191, 0.0821, -0.5677, 0.8191, 0.0821, -0.5677, 0.8191, 0.0821, -0.5677, 0.8191, 0.0821, 0.6332, 0.7704, -0.07435, 0.6332, 0.7704, -0.07435, 0.6332, 0.7704, -0.07435, 0.6332, 0.7704, -0.07435, -0.3915, 0.7871, 0.4766, -0.3915, 0.7871, 0.4766, -0.3915, 0.7871, 0.4766, -0.3915, 0.7871, 0.4766, 0.4826, 0.8359, 0.2615, 0.4826, 0.8359, 0.2615, 0.4826, 0.8359, 0.2615, 0.4826, 0.8359, 0.2615, 0.9773, -0.1187, -0.1752, 0.9773, -0.1187, -0.1752, 0.9773, -0.1187, -0.1752, 0.9773, -0.1187, -0.1752, 0.499, -0.8455, 0.1899, 0.499, -0.8455, 0.1899, 0.499, -0.8455, 0.1899, 0.499, -0.8455, 0.1899, 0.4195, -0.9077, 0.005403, 0.4195, -0.9077, 0.005403, 0.4195, -0.9077, 0.005403, 0.4195, -0.9077, 0.005403, 0.338, -0.9374, 0.08423, 0.338, -0.9374, 0.08423, 0.338, -0.9374, 0.08423, 0.338, -0.9374, 0.08423, 0.3401, -0.9294, 0.1433, 0.3401, -0.9294, 0.1433, 0.3401, -0.9294, 0.1433, 0.3401, -0.9294, 0.1433, 0.2149, -0.9761, -0.03196, 0.2149, -0.9761, -0.03196, 0.2149, -0.9761, -0.03196, 0.2149, -0.9761, -0.03196, 0.1676, -0.9847, -0.04725, 0.1676, -0.9847, -0.04725, 0.1676, -0.9847, -0.04725, 0.1676, -0.9847, -0.04725, 0.2594, -0.948, 0.1842, 0.2594, -0.948, 0.1842, 0.2594, -0.948, 0.1842, 0.2594, -0.948, 0.1842, 0.3757, -0.9108, -0.1709, 0.3757, -0.9108, -0.1709, 0.3757, -0.9108, -0.1709, 0.3757, -0.9108, -0.1709, -0.289, 0.01099, 0.9573, -0.289, 0.01099, 0.9573, -0.289, 0.01099, 0.9573, -0.289, 0.01099, 0.9573, -0.0006675, -0.839, 0.5441, -0.0006675, -0.839, 0.5441, -0.0006675, -0.839, 0.5441, -0.0006675, -0.839, 0.5441, -0.9583, -0.2697, 0.09446, -0.9583, -0.2697, 0.09446, -0.9583, -0.2697, 0.09446, -0.9583, -0.2697, 0.09446, 0.5254, -0.8482, -0.06745, 0.5254, -0.8482, -0.06745, 0.5254, -0.8482, -0.06745, 0.5254, -0.8482, -0.06745, -0.3736, -0.9272, 0.02605, -0.3736, -0.9272, 0.02605, -0.3736, -0.9272, 0.02605, -0.3736, -0.9272, 0.02605, 0.007576, -0.4901, 0.8717, 0.007576, -0.4901, 0.8717, 0.007576, -0.4901, 0.8717, 0.007576, -0.4901, 0.8717, 0.9639, 0.2649, 0.02651, 0.9639, 0.2649, 0.02651, 0.9639, 0.2649, 0.02651, 0.9639, 0.2649, 0.02651, -0.404, -0.4861, 0.7749, -0.404, -0.4861, 0.7749, -0.404, -0.4861, 0.7749, -0.404, -0.4861, 0.7749, -0.9491, -0.2956, 0.109, -0.9491, -0.2956, 0.109, -0.9491, -0.2956, 0.109, -0.9491, -0.2956, 0.109, 0.1687, -0.4156, 0.8938, 0.1687, -0.4156, 0.8938, 0.1687, -0.4156, 0.8938, 0.1687, -0.4156, 0.8938, 0.9689, 0.2456, 0.03017, 0.9689, 0.2456, 0.03017, 0.9689, 0.2456, 0.03017, 0.9689, 0.2456, 0.03017, -0.4401, -0.4697, 0.7653, -0.4401, -0.4697, 0.7653, -0.4401, -0.4697, 0.7653, -0.4401, -0.4697, 0.7653, -0.8718, -0.06906, -0.4849, -0.8718, -0.06906, -0.4849, -0.8718, -0.06906, -0.4849, -0.8718, -0.06906, -0.4849, 0.2656, -0.3906, 0.8814, 0.2656, -0.3906, 0.8814, 0.2656, -0.3906, 0.8814, 0.2656, -0.3906, 0.8814, 0.9738, 0.2269, -0.01567, 0.9738, 0.2269, -0.01567, 0.9738, 0.2269, -0.01567, 0.9738, 0.2269, -0.01567, -0.4675, -0.5134, 0.7197, -0.4675, -0.5134, 0.7197, -0.4675, -0.5134, 0.7197, -0.4675, -0.5134, 0.7197, -0.827, -0.03601, -0.5611, -0.827, -0.03601, -0.5611, -0.827, -0.03601, -0.5611, -0.827, -0.03601, -0.5611, 0.3483, -0.8523, 0.3902, 0.3483, -0.8523, 0.3902, 0.3483, -0.8523, 0.3902, 0.3483, -0.8523, 0.3902, 0.9535, 0.248, -0.1711, 0.9535, 0.248, -0.1711, 0.9535, 0.248, -0.1711, 0.9535, 0.248, -0.1711, -0.3043, -0.9025, 0.3049, -0.3043, -0.9025, 0.3049, -0.3043, -0.9025, 0.3049, -0.3043, -0.9025, 0.3049, -0.9465, 0.3074, -0.09851, -0.9465, 0.3074, -0.09851, -0.9465, 0.3074, -0.09851, -0.9465, 0.3074, -0.09851, 0.3729, -0.9216, 0.1081, 0.3729, -0.9216, 0.1081, 0.3729, -0.9216, 0.1081, 0.3729, -0.9216, 0.1081, 0.9088, 0.4029, -0.1085, 0.9088, 0.4029, -0.1085, 0.9088, 0.4029, -0.1085, 0.9088, 0.4029, -0.1085, -0.3749, -0.916, 0.1429, -0.3749, -0.916, 0.1429, -0.3749, -0.916, 0.1429, -0.3749, -0.916, 0.1429, -0.9587, 0.2842, 0.01215, -0.9587, 0.2842, 0.01215, -0.9587, 0.2842, 0.01215, -0.9587, 0.2842, 0.01215, 0.3965, -0.9179, 0.01606, 0.3965, -0.9179, 0.01606, 0.3965, -0.9179, 0.01606, 0.3965, -0.9179, 0.01606, 0.9013, 0.4326, -0.02014, 0.9013, 0.4326, -0.02014, 0.9013, 0.4326, -0.02014, 0.9013, 0.4326, -0.02014, -0.3951, -0.913, -0.1018, -0.3951, -0.913, -0.1018, -0.3951, -0.913, -0.1018, -0.3951, -0.913, -0.1018, -0.9468, 0.2933, -0.1326, -0.9468, 0.2933, -0.1326, -0.9468, 0.2933, -0.1326, -0.9468, 0.2933, -0.1326, 0.4154, -0.8606, -0.2945, 0.4154, -0.8606, -0.2945, 0.4154, -0.8606, -0.2945, 0.4154, -0.8606, -0.2945, 0.8972, 0.4381, 0.05479, 0.8972, 0.4381, 0.05479, 0.8972, 0.4381, 0.05479, 0.8972, 0.4381, 0.05479, -0.4067, -0.8913, -0.2003, -0.4067, -0.8913, -0.2003, -0.4067, -0.8913, -0.2003, -0.4067, -0.8913, -0.2003, -0.9531, 0.2866, 0.09733, -0.9531, 0.2866, 0.09733, -0.9531, 0.2866, 0.09733, -0.9531, 0.2866, 0.09733, 0.8323, 0.5487, -0.0786, 0.8323, 0.5487, -0.0786, 0.8323, 0.5487, -0.0786, 0.8323, 0.5487, -0.0786, -0.9417, 0.334, 0.04026, -0.9417, 0.334, 0.04026, -0.9417, 0.334, 0.04026, -0.9417, 0.334, 0.04026, -0.4772, 0.8755, 0.07607, -0.4772, 0.8755, 0.07607, -0.4772, 0.8755, 0.07607, -0.4772, 0.8755, 0.07607, -0.4353, 0.877, 0.2035, -0.4353, 0.877, 0.2035, -0.4353, 0.877, 0.2035, -0.4353, 0.877, 0.2035, -0.3447, 0.9048, -0.2499, -0.3447, 0.9048, -0.2499, -0.3447, 0.9048, -0.2499, -0.3447, 0.9048, -0.2499, -0.3518, 0.9286, -0.1182, -0.3518, 0.9286, -0.1182, -0.3518, 0.9286, -0.1182, -0.3518, 0.9286, -0.1182, -0.4332, 0.8604, -0.2686, -0.4332, 0.8604, -0.2686, -0.4332, 0.8604, -0.2686, -0.4332, 0.8604, -0.2686, -0.326, 0.1118, -0.9387, -0.326, 0.1118, -0.9387, -0.326, 0.1118, -0.9387, -0.326, 0.1118, -0.9387, -0.3524, 0.2951, -0.8881, -0.3524, 0.2951, -0.8881, -0.3524, 0.2951, -0.8881, -0.3524, 0.2951, -0.8881, -0.1763, 0.7954, -0.5799, -0.1763, 0.7954, -0.5799, -0.1763, 0.7954, -0.5799, -0.1763, 0.7954, -0.5799, 0.4136, 0.4541, -0.7891, 0.4136, 0.4541, -0.7891, 0.4136, 0.4541, -0.7891, 0.4136, 0.4541, -0.7891, -0.2992, -0.9079, -0.2936, -0.2992, -0.9079, -0.2936, -0.2992, -0.9079, -0.2936, -0.2992, -0.9079, -0.2936, 0.3643, -0.8619, -0.3526, 0.3643, -0.8619, -0.3526, 0.3643, -0.8619, -0.3526, 0.3643, -0.8619, -0.3526, -0.2602, 0.8478, -0.4622, -0.2602, 0.8478, -0.4622, -0.2602, 0.8478, -0.4622, -0.2602, 0.8478, -0.4622, 0.2839, -0.917, -0.2802, 0.2839, -0.917, -0.2802, 0.2839, -0.917, -0.2802, 0.2839, -0.917, -0.2802, -0.2058, -0.938, -0.279, -0.2058, -0.938, -0.279, -0.2058, -0.938, -0.279, -0.2058, -0.938, -0.279, -0.554, -0.7901, -0.2625, -0.554, -0.7901, -0.2625, -0.554, -0.7901, -0.2625, -0.554, -0.7901, -0.2625, 0.5315, -0.7915, -0.3017, 0.5315, -0.7915, -0.3017, 0.5315, -0.7915, -0.3017, 0.5315, -0.7915, -0.3017, -0.4574, 0.685, 0.5671, -0.4574, 0.685, 0.5671, -0.4574, 0.685, 0.5671, -0.4574, 0.685, 0.5671, 0.1813, 0.63, 0.7552, 0.1813, 0.63, 0.7552, 0.1813, 0.63, 0.7552, 0.1813, 0.63, 0.7552, 0.243, -0.8581, 0.4523, 0.243, -0.8581, 0.4523, 0.243, -0.8581, 0.4523, 0.243, -0.8581, 0.4523, 0.4821, 0.876, -0.01456, 0.4821, 0.876, -0.01456, 0.4821, 0.876, -0.01456, 0.4821, 0.876, -0.01456, 0.4117, 0.8892, 0.1993, 0.4117, 0.8892, 0.1993, 0.4117, 0.8892, 0.1993, 0.4117, 0.8892, 0.1993, 0.3299, 0.9289, -0.1686, 0.3299, 0.9289, -0.1686, 0.3299, 0.9289, -0.1686, 0.3299, 0.9289, -0.1686, 0.3364, 0.9288, -0.1558, 0.3364, 0.9288, -0.1558, 0.3364, 0.9288, -0.1558, 0.3364, 0.9288, -0.1558, 0.2908, 0.8539, -0.4316, 0.2908, 0.8539, -0.4316, 0.2908, 0.8539, -0.4316, 0.2908, 0.8539, -0.4316, 0.2899, 0.3727, -0.8815, 0.2899, 0.3727, -0.8815, 0.2899, 0.3727, -0.8815, 0.2899, 0.3727, -0.8815, 0.3201, 0.401, -0.8583, 0.3201, 0.401, -0.8583, 0.3201, 0.401, -0.8583, 0.3201, 0.401, -0.8583, -0.2329, 0.741, -0.6298, -0.2329, 0.741, -0.6298, -0.2329, 0.741, -0.6298, -0.2329, 0.741, -0.6298, -0.4705, 0.4133, -0.7796, -0.4705, 0.4133, -0.7796, -0.4705, 0.4133, -0.7796, -0.4705, 0.4133, -0.7796, 0.1983, 0.8536, -0.4817, 0.1983, 0.8536, -0.4817, 0.1983, 0.8536, -0.4817, 0.1983, 0.8536, -0.4817, -0.9068, 0.0268, -0.4206, -0.9068, 0.0268, -0.4206, -0.9068, 0.0268, -0.4206, -0.9068, 0.0268, -0.4206, -0.03548, -0.4959, 0.8677, -0.03548, -0.4959, 0.8677, -0.03548, -0.4959, 0.8677, -0.03548, -0.4959, 0.8677, -0.2305, -0.8734, 0.4289, -0.2305, -0.8734, 0.4289, -0.2305, -0.8734, 0.4289, -0.2305, -0.8734, 0.4289, -0.05414, -0.2482, 0.9672, -0.05414, -0.2482, 0.9672, -0.05414, -0.2482, 0.9672, -0.05414, -0.2482, 0.9672, 0.8863, 0.4598, -0.05516, 0.8863, 0.4598, -0.05516, 0.8863, 0.4598, -0.05516, 0.8863, 0.4598, -0.05516, -0.5434, -0.2928, 0.7868, -0.5434, -0.2928, 0.7868, -0.5434, -0.2928, 0.7868, -0.5434, -0.2928, 0.7868, -0.8169, -0.57, -0.08848, -0.8169, -0.57, -0.08848, -0.8169, -0.57, -0.08848, -0.8169, -0.57, -0.08848, 0.09675, -0.1554, 0.9831, 0.09675, -0.1554, 0.9831, 0.09675, -0.1554, 0.9831, 0.09675, -0.1554, 0.9831, 0.9343, 0.3565, 0.00858, 0.9343, 0.3565, 0.00858, 0.9343, 0.3565, 0.00858, 0.9343, 0.3565, 0.00858, -0.5187, -0.2687, 0.8116, -0.5187, -0.2687, 0.8116, -0.5187, -0.2687, 0.8116, -0.5187, -0.2687, 0.8116, -0.8649, -0.2799, -0.4168, -0.8649, -0.2799, -0.4168, -0.8649, -0.2799, -0.4168, -0.8649, -0.2799, -0.4168, 0.1773, -0.0953, 0.9795, 0.1773, -0.0953, 0.9795, 0.1773, -0.0953, 0.9795, 0.1773, -0.0953, 0.9795, 0.9614, 0.2555, -0.1022, 0.9614, 0.2555, -0.1022, 0.9614, 0.2555, -0.1022, 0.9614, 0.2555, -0.1022, -0.5086, -0.3502, 0.7866, -0.5086, -0.3502, 0.7866, -0.5086, -0.3502, 0.7866, -0.5086, -0.3502, 0.7866, -0.7505, -0.4159, -0.5135, -0.7505, -0.4159, -0.5135, -0.7505, -0.4159, -0.5135, -0.7505, -0.4159, -0.5135, 0.4295, -0.8005, 0.418, 0.4295, -0.8005, 0.418, 0.4295, -0.8005, 0.418, 0.4295, -0.8005, 0.418, 0.8187, 0.5742, 0.009342, 0.8187, 0.5742, 0.009342, 0.8187, 0.5742, 0.009342, 0.8187, 0.5742, 0.009342, -0.1066, -0.9242, 0.3667, -0.1066, -0.9242, 0.3667, -0.1066, -0.9242, 0.3667, -0.1066, -0.9242, 0.3667, -0.9452, 0.05572, -0.3216, -0.9452, 0.05572, -0.3216, -0.9452, 0.05572, -0.3216, -0.9452, 0.05572, -0.3216, 0.6524, -0.75, 0.1094, 0.6524, -0.75, 0.1094, 0.6524, -0.75, 0.1094, 0.6524, -0.75, 0.1094, 0.7773, 0.6143, 0.1353, 0.7773, 0.6143, 0.1353, 0.7773, 0.6143, 0.1353, 0.7773, 0.6143, 0.1353, -0.09665, -0.9952, 0.01782, -0.09665, -0.9952, 0.01782, -0.09665, -0.9952, 0.01782, -0.09665, -0.9952, 0.01782, -0.9787, -0.002925, -0.2053, -0.9787, -0.002925, -0.2053, -0.9787, -0.002925, -0.2053, -0.9787, -0.002925, -0.2053, 0.648, -0.7393, 0.1834, 0.648, -0.7393, 0.1834, 0.648, -0.7393, 0.1834, 0.648, -0.7393, 0.1834, 0.7702, 0.6366, 0.0377, 0.7702, 0.6366, 0.0377, 0.7702, 0.6366, 0.0377, 0.7702, 0.6366, 0.0377, -0.1336, -0.9596, -0.2475, -0.1336, -0.9596, -0.2475, -0.1336, -0.9596, -0.2475, -0.1336, -0.9596, -0.2475, -0.9807, -0.01847, -0.1947, -0.9807, -0.01847, -0.1947, -0.9807, -0.01847, -0.1947, -0.9807, -0.01847, -0.1947, 0.6274, -0.7743, -0.08241, 0.6274, -0.7743, -0.08241, 0.6274, -0.7743, -0.08241, 0.6274, -0.7743, -0.08241, 0.7534, 0.5762, 0.3168, 0.7534, 0.5762, 0.3168, 0.7534, 0.5762, 0.3168, 0.7534, 0.5762, 0.3168, -0.2063, -0.9435, -0.2593, -0.2063, -0.9435, -0.2593, -0.2063, -0.9435, -0.2593, -0.2063, -0.9435, -0.2593, -0.9566, 0.04593, -0.2876, -0.9566, 0.04593, -0.2876, -0.9566, 0.04593, -0.2876, -0.9566, 0.04593, -0.2876, 0.806, 0.569, 0.1631, 0.806, 0.569, 0.1631, 0.806, 0.569, 0.1631, 0.806, 0.569, 0.1631, -0.9059, 0.2327, -0.3538, -0.9059, 0.2327, -0.3538, -0.9059, 0.2327, -0.3538, -0.9059, 0.2327, -0.3538, -0.5542, 0.8071, -0.2036, -0.5542, 0.8071, -0.2036, -0.5542, 0.8071, -0.2036, -0.5542, 0.8071, -0.2036, -0.5758, 0.8162, -0.04734, -0.5758, 0.8162, -0.04734, -0.5758, 0.8162, -0.04734, -0.5758, 0.8162, -0.04734, -0.582, 0.7953, -0.1696, -0.582, 0.7953, -0.1696, -0.582, 0.7953, -0.1696, -0.582, 0.7953, -0.1696, -0.6349, 0.7671, -0.09205, -0.6349, 0.7671, -0.09205, -0.6349, 0.7671, -0.09205, -0.6349, 0.7671, -0.09205, -0.619, 0.7462, -0.245, -0.619, 0.7462, -0.245, -0.619, 0.7462, -0.245, -0.619, 0.7462, -0.245, -0.02065, -0.05078, -0.9985, -0.02065, -0.05078, -0.9985, -0.02065, -0.05078, -0.9985, -0.02065, -0.05078, -0.9985, -0.1127, 0.05785, -0.9919, -0.1127, 0.05785, -0.9919, -0.1127, 0.05785, -0.9919, -0.1127, 0.05785, -0.9919, -0.1061, 0.0874, -0.9905, -0.1061, 0.0874, -0.9905, -0.1061, 0.0874, -0.9905, -0.1061, 0.0874, -0.9905, 0.6105, 0.4235, -0.6693, 0.6105, 0.4235, -0.6693, 0.6105, 0.4235, -0.6693, 0.6105, 0.4235, -0.6693, -0.1233, -0.9497, -0.2879, -0.1233, -0.9497, -0.2879, -0.1233, -0.9497, -0.2879, -0.1233, -0.9497, -0.2879, 0.5401, -0.8358, -0.09846, 0.5401, -0.8358, -0.09846, 0.5401, -0.8358, -0.09846, 0.5401, -0.8358, -0.09846, -0.1866, 0.7629, -0.619, -0.1866, 0.7629, -0.619, -0.1866, 0.7629, -0.619, -0.1866, 0.7629, -0.619, 0.4249, -0.9007, -0.09057, 0.4249, -0.9007, -0.09057, 0.4249, -0.9007, -0.09057, 0.4249, -0.9007, -0.09057, -0.05092, -0.9657, -0.2547, -0.05092, -0.9657, -0.2547, -0.05092, -0.9657, -0.2547, -0.05092, -0.9657, -0.2547, -0.3872, -0.8386, -0.3832, -0.3872, -0.8386, -0.3832, -0.3872, -0.8386, -0.3832, -0.3872, -0.8386, -0.3832, 0.687, -0.7264, -0.01666, 0.687, -0.7264, -0.01666, 0.687, -0.7264, -0.01666, 0.687, -0.7264, -0.01666, -0.6577, 0.4693, 0.5893, -0.6577, 0.4693, 0.5893, -0.6577, 0.4693, 0.5893, -0.6577, 0.4693, 0.5893, -0.3997, 0.479, 0.7815, -0.3997, 0.479, 0.7815, -0.3997, 0.479, 0.7815, -0.3997, 0.479, 0.7815, 0.7739, -0.4596, 0.4358, 0.7739, -0.4596, 0.4358, 0.7739, -0.4596, 0.4358, 0.7739, -0.4596, 0.4358, 0.3258, 0.9435, 0.06129, 0.3258, 0.9435, 0.06129, 0.3258, 0.9435, 0.06129, 0.3258, 0.9435, 0.06129, 0.1724, 0.9466, 0.2725, 0.1724, 0.9466, 0.2725, 0.1724, 0.9466, 0.2725, 0.1724, 0.9466, 0.2725, 0.06551, 0.9807, -0.1841, 0.06551, 0.9807, -0.1841, 0.06551, 0.9807, -0.1841, 0.06551, 0.9807, -0.1841, 0.006659, 1.0, -0.00624, 0.006659, 1.0, -0.00624, 0.006659, 1.0, -0.00624, 0.006659, 1.0, -0.00624, 0.04556, 0.9866, -0.1568, 0.04556, 0.9866, -0.1568, 0.04556, 0.9866, -0.1568, 0.04556, 0.9866, -0.1568, 0.4254, -0.2033, -0.8819, 0.4254, -0.2033, -0.8819, 0.4254, -0.2033, -0.8819, 0.4254, -0.2033, -0.8819, 0.3526, 0.3558, -0.8655, 0.3526, 0.3558, -0.8655, 0.3526, 0.3558, -0.8655, 0.3526, 0.3558, -0.8655, 0.4828, 0.4305, -0.7626, 0.4828, 0.4305, -0.7626, 0.4828, 0.4305, -0.7626, 0.4828, 0.4305, -0.7626, -0.266, 0.3064, -0.914, -0.266, 0.3064, -0.914, -0.266, 0.3064, -0.914, -0.266, 0.3064, -0.914, 0.281, 0.8386, -0.4667, 0.281, 0.8386, -0.4667, 0.281, 0.8386, -0.4667, 0.281, 0.8386, -0.4667, -0.8385, -0.2451, -0.4866, -0.8385, -0.2451, -0.4866, -0.8385, -0.2451, -0.4866, -0.8385, -0.2451, -0.4866, -0.7898, 0.2696, 0.5509, -0.7898, 0.2696, 0.5509, -0.7898, 0.2696, 0.5509, -0.7898, 0.2696, 0.5509, 0.09563, -0.09413, 0.991, 0.09563, -0.09413, 0.991, 0.09563, -0.09413, 0.991, 0.09563, -0.09413, 0.991, -0.08623, -0.6729, 0.7347, -0.08623, -0.6729, 0.7347, -0.08623, -0.6729, 0.7347, -0.08623, -0.6729, 0.7347, -0.04571, -0.981, 0.1886, -0.04571, -0.981, 0.1886, -0.04571, -0.981, 0.1886, -0.04571, -0.981, 0.1886, 0.07972, -0.9861, 0.1456, 0.07972, -0.9861, 0.1456, 0.07972, -0.9861, 0.1456, 0.07972, -0.9861, 0.1456, -0.6108, -0.7896, -0.05864, -0.6108, -0.7896, -0.05864, -0.6108, -0.7896, -0.05864, -0.6108, -0.7896, -0.05864, -0.7543, 0.6031, 0.2595, -0.7543, 0.6031, 0.2595, -0.7543, 0.6031, 0.2595, -0.7543, 0.6031, 0.2595, -0.0005655, -0.9998, 0.02193, -0.0005655, -0.9998, 0.02193, -0.0005655, -0.9998, 0.02193, -0.0005655, -0.9998, 0.02193, -0.6039, -0.7894, -0.1104, -0.6039, -0.7894, -0.1104, -0.6039, -0.7894, -0.1104, -0.6039, -0.7894, -0.1104, -0.9261, -0.2595, -0.2737, -0.9261, -0.2595, -0.2737, -0.9261, -0.2595, -0.2737, -0.9261, -0.2595, -0.2737, -0.7998, 0.08117, 0.5947, -0.7998, 0.08117, 0.5947, -0.7998, 0.08117, 0.5947, -0.7998, 0.08117, 0.5947, -0.1634, -0.9763, 0.1419, -0.1634, -0.9763, 0.1419, -0.1634, -0.9763, 0.1419, -0.1634, -0.9763, 0.1419, 0.2984, -0.8195, -0.4893, 0.2984, -0.8195, -0.4893, 0.2984, -0.8195, -0.4893, 0.2984, -0.8195, -0.4893, -0.6447, -0.2411, 0.7254, -0.6447, -0.2411, 0.7254, -0.6447, -0.2411, 0.7254, -0.6447, -0.2411, 0.7254, -0.9689, 0.1332, -0.2084, -0.9689, 0.1332, -0.2084, -0.9689, 0.1332, -0.2084, -0.9689, 0.1332, -0.2084, -0.6154, -0.7842, 0.0792, -0.6154, -0.7842, 0.0792, -0.6154, -0.7842, 0.0792, -0.6154, -0.7842, 0.0792, -0.502, 0.8587, 0.1034, -0.502, 0.8587, 0.1034, -0.502, 0.8587, 0.1034, -0.502, 0.8587, 0.1034, -0.006199, 0.9931, 0.1173, -0.006199, 0.9931, 0.1173, -0.006199, 0.9931, 0.1173, -0.006199, 0.9931, 0.1173, 0.5508, 0.8228, 0.1402, 0.5508, 0.8228, 0.1402, 0.5508, 0.8228, 0.1402, 0.5508, 0.8228, 0.1402, 0.9995, -0.004941, 0.03259, 0.9995, -0.004941, 0.03259, 0.9995, -0.004941, 0.03259, 0.9995, -0.004941, 0.03259, 0.4971, -0.8665, 0.04656, 0.4971, -0.8665, 0.04656, 0.4971, -0.8665, 0.04656, 0.4971, -0.8665, 0.04656, -0.1121, -0.989, 0.09646, -0.1121, -0.989, 0.09646, -0.1121, -0.989, 0.09646, -0.1121, -0.989, 0.09646, -0.03012, -0.9995, 0.01051, -0.03012, -0.9995, 0.01051, -0.03012, -0.9995, 0.01051, -0.03012, -0.9995, 0.01051, 0.0145, -0.9995, 0.02843, 0.0145, -0.9995, 0.02843, 0.0145, -0.9995, 0.02843, 0.0145, -0.9995, 0.02843, 0.3187, -0.9475, -0.02423, 0.3187, -0.9475, -0.02423, 0.3187, -0.9475, -0.02423, 0.3187, -0.9475, -0.02423, 0.1288, 0.991, 0.03655, 0.1288, 0.991, 0.03655, 0.1288, 0.991, 0.03655, 0.1288, 0.991, 0.03655, 0.8627, 0.4965, 0.09571, 0.8627, 0.4965, 0.09571, 0.8627, 0.4965, 0.09571, 0.8627, 0.4965, 0.09571, 0.8692, 0.4836, -0.1031, 0.8692, 0.4836, -0.1031, 0.8692, 0.4836, -0.1031, 0.8692, 0.4836, -0.1031, 0.9889, 0.049, -0.1406, 0.9889, 0.049, -0.1406, 0.9889, 0.049, -0.1406, 0.9889, 0.049, -0.1406, 0.51, -0.8455, 0.1583, 0.51, -0.8455, 0.1583, 0.51, -0.8455, 0.1583, 0.51, -0.8455, 0.1583, -0.2968, -0.4847, -0.8228, -0.2968, -0.4847, -0.8228, -0.2968, -0.4847, -0.8228, -0.2968, -0.4847, -0.8228, 0.706, -0.1645, 0.6889, 0.706, -0.1645, 0.6889, 0.706, -0.1645, 0.6889, 0.706, -0.1645, 0.6889, 0.5989, 0.7931, 0.1108, 0.5989, 0.7931, 0.1108, 0.5989, 0.7931, 0.1108, 0.5989, 0.7931, 0.1108, -0.1706, -0.9311, 0.3224, -0.1706, -0.9311, 0.3224, -0.1706, -0.9311, 0.3224, -0.1706, -0.9311, 0.3224, -0.3141, -0.3248, -0.8921, -0.3141, -0.3248, -0.8921, -0.3141, -0.3248, -0.8921, -0.3141, -0.3248, -0.8921, 0.08147, -0.4442, 0.8922, 0.08147, -0.4442, 0.8922, 0.08147, -0.4442, 0.8922, 0.08147, -0.4442, 0.8922, 0.4877, 0.781, 0.3902, 0.4877, 0.781, 0.3902, 0.4877, 0.781, 0.3902, 0.4877, 0.781, 0.3902, -0.3405, -0.8532, 0.3952, -0.3405, -0.8532, 0.3952, -0.3405, -0.8532, 0.3952, -0.3405, -0.8532, 0.3952, -0.4285, -0.2785, -0.8595, -0.4285, -0.2785, -0.8595, -0.4285, -0.2785, -0.8595, -0.4285, -0.2785, -0.8595, 0.07397, -0.5422, 0.837, 0.07397, -0.5422, 0.837, 0.07397, -0.5422, 0.837, 0.07397, -0.5422, 0.837, 0.3866, 0.7915, 0.4734, 0.3866, 0.7915, 0.4734, 0.3866, 0.7915, 0.4734, 0.3866, 0.7915, 0.4734, -0.5741, -0.1754, -0.7998, -0.5741, -0.1754, -0.7998, -0.5741, -0.1754, -0.7998, -0.5741, -0.1754, -0.7998, 0.229, 0.7988, 0.5563, 0.229, 0.7988, 0.5563, 0.229, 0.7988, 0.5563, 0.229, 0.7988, 0.5563, -0.1615, 0.9803, 0.1135, -0.1615, 0.9803, 0.1135, -0.1615, 0.9803, 0.1135, -0.1615, 0.9803, 0.1135, 0.2447, 0.9565, -0.1588, 0.2447, 0.9565, -0.1588, 0.2447, 0.9565, -0.1588, 0.2447, 0.9565, -0.1588, 0.5302, 0.731, -0.4295, 0.5302, 0.731, -0.4295, 0.5302, 0.731, -0.4295, 0.5302, 0.731, -0.4295, 0.2263, -0.9359, 0.27, 0.2263, -0.9359, 0.27, 0.2263, -0.9359, 0.27, 0.2263, -0.9359, 0.27, -0.9896, -0.09441, 0.1087, -0.9896, -0.09441, 0.1087, -0.9896, -0.09441, 0.1087, -0.9896, -0.09441, 0.1087, 0.2298, -0.6648, 0.7108, 0.2298, -0.6648, 0.7108, 0.2298, -0.6648, 0.7108, 0.2298, -0.6648, 0.7108, -0.07735, -0.9622, 0.2612, -0.07735, -0.9622, 0.2612, -0.07735, -0.9622, 0.2612, -0.07735, -0.9622, 0.2612, -0.7534, 0.6309, 0.1854, -0.7534, 0.6309, 0.1854, -0.7534, 0.6309, 0.1854, -0.7534, 0.6309, 0.1854, -0.03041, -0.9399, 0.3401, -0.03041, -0.9399, 0.3401, -0.03041, -0.9399, 0.3401, -0.03041, -0.9399, 0.3401, 0.1181, -0.7126, 0.6916, 0.1181, -0.7126, 0.6916, 0.1181, -0.7126, 0.6916, 0.1181, -0.7126, 0.6916, 0.2053, -0.1318, 0.9698, 0.2053, -0.1318, 0.9698, 0.2053, -0.1318, 0.9698, 0.2053, -0.1318, 0.9698, -0.3322, -0.9402, -0.07574, -0.3322, -0.9402, -0.07574, -0.3322, -0.9402, -0.07574, -0.3322, -0.9402, -0.07574, -0.5952, 0.509, -0.6218, -0.5952, 0.509, -0.6218, -0.5952, 0.509, -0.6218, -0.5952, 0.509, -0.6218, -0.1668, 0.4719, -0.8657, -0.1668, 0.4719, -0.8657, -0.1668, 0.4719, -0.8657, -0.1668, 0.4719, -0.8657, 0.1152, 0.4784, -0.8705, 0.1152, 0.4784, -0.8705, 0.1152, 0.4784, -0.8705, 0.1152, 0.4784, -0.8705, -0.8152, -0.4105, 0.4085, -0.8152, -0.4105, 0.4085, -0.8152, -0.4105, 0.4085, -0.8152, -0.4105, 0.4085, -0.6639, 0.4457, 0.6006, -0.6639, 0.4457, 0.6006, -0.6639, 0.4457, 0.6006, -0.6639, 0.4457, 0.6006, -0.887, 0.4443, -0.1261, -0.887, 0.4443, -0.1261, -0.887, 0.4443, -0.1261, -0.887, 0.4443, -0.1261, 0.5417, 0.8383, -0.06117, 0.5417, 0.8383, -0.06117, 0.5417, 0.8383, -0.06117, 0.5417, 0.8383, -0.06117, 0.7769, 0.6172, -0.1244, 0.7769, 0.6172, -0.1244, 0.7769, 0.6172, -0.1244, 0.7769, 0.6172, -0.1244, 0.3944, -0.899, -0.1904, 0.3944, -0.899, -0.1904, 0.3944, -0.899, -0.1904, 0.3944, -0.899, -0.1904, -0.6096, -0.6805, -0.4064, -0.6096, -0.6805, -0.4064, -0.6096, -0.6805, -0.4064, -0.6096, -0.6805, -0.4064, -0.4188, 0.9042, -0.0834, -0.4188, 0.9042, -0.0834, -0.4188, 0.9042, -0.0834, -0.4188, 0.9042, -0.0834, -0.03715, 0.9867, -0.1581, -0.03715, 0.9867, -0.1581, -0.03715, 0.9867, -0.1581, -0.03715, 0.9867, -0.1581, 0.5081, 0.8525, -0.1227, 0.5081, 0.8525, -0.1227, 0.5081, 0.8525, -0.1227, 0.5081, 0.8525, -0.1227, -0.7115, 0.7, -0.06193, -0.7115, 0.7, -0.06193, -0.7115, 0.7, -0.06193, -0.7115, 0.7, -0.06193, -0.8456, 0.4727, 0.248, -0.8456, 0.4727, 0.248, -0.8456, 0.4727, 0.248, -0.8456, 0.4727, 0.248, 0.8974, -0.3522, -0.2656, 0.8974, -0.3522, -0.2656, 0.8974, -0.3522, -0.2656, 0.8974, -0.3522, -0.2656, -0.8291, -0.54, 0.145, -0.8291, -0.54, 0.145, -0.8291, -0.54, 0.145, -0.8291, -0.54, 0.145, 0.9514, -0.1027, 0.2903, 0.9514, -0.1027, 0.2903, 0.9514, -0.1027, 0.2903, 0.9514, -0.1027, 0.2903, -0.5042, -0.8467, -0.1698, -0.5042, -0.8467, -0.1698, -0.5042, -0.8467, -0.1698, -0.5042, -0.8467, -0.1698, -0.5217, -0.7617, -0.3842, -0.5217, -0.7617, -0.3842, -0.5217, -0.7617, -0.3842, -0.5217, -0.7617, -0.3842, 0.9792, 0.1339, -0.1524, 0.9792, 0.1339, -0.1524, 0.9792, 0.1339, -0.1524, 0.9792, 0.1339, -0.1524, -0.8716, -0.4077, -0.2721, -0.8716, -0.4077, -0.2721, -0.8716, -0.4077, -0.2721, -0.8716, -0.4077, -0.2721, -0.009076, -0.9818, 0.1896, -0.009076, -0.9818, 0.1896, -0.009076, -0.9818, 0.1896, -0.009076, -0.9818, 0.1896, -0.05117, -0.9939, 0.09744, -0.05117, -0.9939, 0.09744, -0.05117, -0.9939, 0.09744, -0.05117, -0.9939, 0.09744, -0.6503, -0.7582, -0.04849, -0.6503, -0.7582, -0.04849, -0.6503, -0.7582, -0.04849, -0.6503, -0.7582, -0.04849, -0.4043, -0.8745, 0.268, -0.4043, -0.8745, 0.268, -0.4043, -0.8745, 0.268, -0.4043, -0.8745, 0.268, -0.3538, -0.9284, -0.1134, -0.3538, -0.9284, -0.1134, -0.3538, -0.9284, -0.1134, -0.3538, -0.9284, -0.1134, 0.1488, -0.8462, -0.5117, 0.1488, -0.8462, -0.5117, 0.1488, -0.8462, -0.5117, 0.1488, -0.8462, -0.5117, 0.2215, -0.7454, -0.6287, 0.2215, -0.7454, -0.6287, 0.2215, -0.7454, -0.6287, 0.2215, -0.7454, -0.6287, 0.9367, -0.1723, -0.3047, 0.9367, -0.1723, -0.3047, 0.9367, -0.1723, -0.3047, 0.9367, -0.1723, -0.3047, 0.9006, -0.1284, -0.4153, 0.9006, -0.1284, -0.4153, 0.9006, -0.1284, -0.4153, 0.9006, -0.1284, -0.4153, -0.9199, 0.3076, -0.2431, -0.9199, 0.3076, -0.2431, -0.9199, 0.3076, -0.2431, -0.9199, 0.3076, -0.2431, -0.2382, -0.9586, -0.1559, -0.2382, -0.9586, -0.1559, -0.2382, -0.9586, -0.1559, -0.2382, -0.9586, -0.1559, -0.1758, -0.9803, -0.09057, -0.1758, -0.9803, -0.09057, -0.1758, -0.9803, -0.09057, -0.1758, -0.9803, -0.09057, -0.3325, -0.9221, -0.1981, -0.3325, -0.9221, -0.1981, -0.3325, -0.9221, -0.1981, -0.3325, -0.9221, -0.1981, -0.1534, -0.9874, 0.03902, -0.1534, -0.9874, 0.03902, -0.1534, -0.9874, 0.03902, -0.1534, -0.9874, 0.03902, -0.5947, -0.7994, 0.08556, -0.5947, -0.7994, 0.08556, -0.5947, -0.7994, 0.08556, -0.5947, -0.7994, 0.08556, -0.9909, 0.1238, 0.05205, -0.9909, 0.1238, 0.05205, -0.9909, 0.1238, 0.05205, -0.9909, 0.1238, 0.05205, -0.5128, -0.6699, -0.5369, -0.5128, -0.6699, -0.5369, -0.5128, -0.6699, -0.5369, -0.5128, -0.6699, -0.5369, 0.02644, 0.02437, -0.9994, 0.02644, 0.02437, -0.9994, 0.02644, 0.02437, -0.9994, 0.02644, 0.02437, -0.9994, 0.02644, 0.02437, -0.9994, 0.02644, 0.02437, -0.9994, 0.02644, 0.02437, -0.9994, 0.02644, 0.02437, -0.9994, -0.025, 0.8924, -0.4505, -0.025, 0.8924, -0.4505, -0.025, 0.8924, -0.4505, -0.025, 0.8924, -0.4505, -0.4404, 0.7334, -0.5178, -0.4404, 0.7334, -0.5178, -0.4404, 0.7334, -0.5178, -0.4404, 0.7334, -0.5178, 0.4776, -0.7155, -0.5099, 0.4776, -0.7155, -0.5099, 0.4776, -0.7155, -0.5099, 0.4776, -0.7155, -0.5099, -0.7974, 0.02507, -0.6029, -0.7974, 0.02507, -0.6029, -0.7974, 0.02507, -0.6029, -0.7974, 0.02507, -0.6029, 0.843, 0.01091, -0.5378, 0.843, 0.01091, -0.5378, 0.843, 0.01091, -0.5378, 0.843, 0.01091, -0.5378, 0.5021, 0.7041, -0.5021, 0.5021, 0.7041, -0.5021, 0.5021, 0.7041, -0.5021, 0.5021, 0.7041, -0.5021, -0.1769, -0.8528, -0.4914, -0.1769, -0.8528, -0.4914, -0.1769, -0.8528, -0.4914, -0.1769, -0.8528, -0.4914])] * 3)])
arm_armature_024 = bpy.data.armatures.new('Armature.024')  # bones are not reproduced

# ---- objects
ob_u = bpy.data.objects.new('U', arm_armature_024)
ob_mesh_020 = bpy.data.objects.new('mesh.020', me_untitled_024)

# ---- transforms, parenting, visibility, modifiers, constraints
ob_u.location = (0.0, 0.0, 0.0)
ob_u.show_in_front = True
ob_u.lineart.crease_threshold = 0.0
ob_mesh_020.parent = ob_u
ob_mesh_020.location = (0.0, 0.0, 0.0)
ob_mesh_020.scale = (0.121, 0.121, 0.121)
ob_mesh_020.color = (0.8, 0.8, 0.8, 1.0)
ob_mesh_020.lineart.crease_threshold = 0.0
_vg = ob_mesh_020.vertex_groups.new(name='Wrist')
_vg = ob_mesh_020.vertex_groups.new(name='Thumb_1')
_vg = ob_mesh_020.vertex_groups.new(name='Thumb_2')
_vg = ob_mesh_020.vertex_groups.new(name='Thumb_3')
_vg = ob_mesh_020.vertex_groups.new(name='Index_1')
_vg = ob_mesh_020.vertex_groups.new(name='Index_2')
_vg = ob_mesh_020.vertex_groups.new(name='Index_3')
_vg = ob_mesh_020.vertex_groups.new(name='Index_4')
_vg = ob_mesh_020.vertex_groups.new(name='Middle_1')
_vg = ob_mesh_020.vertex_groups.new(name='Middle_2')
_vg = ob_mesh_020.vertex_groups.new(name='Middle_3')
_vg = ob_mesh_020.vertex_groups.new(name='Middle_4')
_vg = ob_mesh_020.vertex_groups.new(name='Ring_1')
_vg = ob_mesh_020.vertex_groups.new(name='Ring_2')
_vg = ob_mesh_020.vertex_groups.new(name='Ring_3')
_vg = ob_mesh_020.vertex_groups.new(name='Ring_4')
_vg = ob_mesh_020.vertex_groups.new(name='Little_1')
_vg = ob_mesh_020.vertex_groups.new(name='Little_2')
_vg = ob_mesh_020.vertex_groups.new(name='Little_3')
_vg = ob_mesh_020.vertex_groups.new(name='Little_4')

# ---- collection membership
col_u.objects.link(ob_u)
col_u.objects.link(ob_mesh_020)

# ---- scene / render settings (as saved in the file)
scene.frame_start = 1; scene.frame_end = 250; scene.frame_set(1)
scene.render.engine = 'BLENDER_EEVEE_NEXT'
scene.cycles.sampling_pattern = 'TABULATED_SOBOL'
scene.view_settings.view_transform = 'Filmic'
bpy.context.view_layer.update()

# ---- added for rendering (the .blend has no active camera and no usable light): camera, sun
cam_auto = bpy.data.cameras.new('AutoCamera')
cam_auto.lens = 50.0
cam_auto.sensor_width = 36.0
cam_auto.clip_end = 1000.0
ob_auto_camera = bpy.data.objects.new('AutoCamera', cam_auto)
scene.collection.objects.link(ob_auto_camera)
ob_auto_camera.location = (13.6568, -17.487, 18.175)
ob_auto_camera.rotation_euler = (1.09748, -7.21219e-08, 0.694738)
scene.camera = ob_auto_camera
light_auto_sun = bpy.data.lights.new('AutoSun', 'SUN')
light_auto_sun.energy = 3.0
light_auto_sun.angle = 0.0523599
ob_auto_sun = bpy.data.objects.new('AutoSun', light_auto_sun)
scene.collection.objects.link(ob_auto_sun)
ob_auto_sun.rotation_euler = (0.872665, 0.174533, 0.523599)
bpy.context.view_layer.update()
